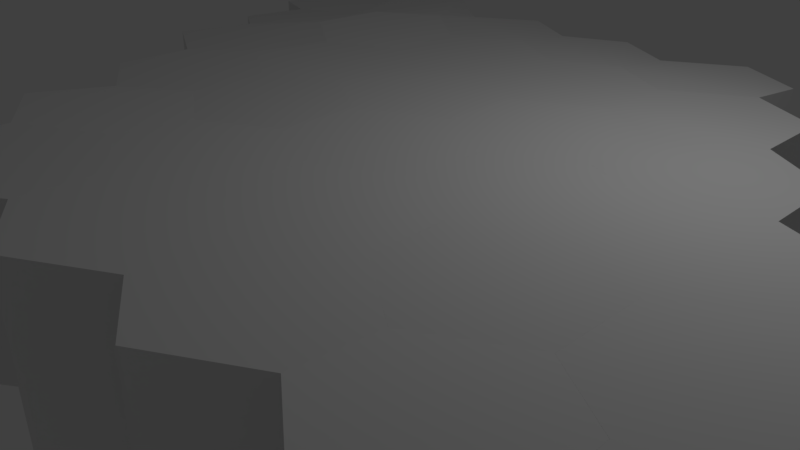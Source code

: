 # Source: hex30.blend  (saved by Blender 2.79.0; exported with 4.5.12 LTS)
import bpy
from mathutils import Matrix  # noqa: F401  (used for matrix-valued properties, if any)

bpy.ops.wm.read_factory_settings(use_empty=True)
scene = bpy.context.scene
scene.name = 'Scene'

# ---- collections
col_collection_1 = bpy.data.collections.new('Collection 1'); scene.collection.children.link(col_collection_1)

# ---- world
world_world = bpy.data.worlds.new('World'); scene.world = world_world
world_world.color = (0.05088, 0.05088, 0.05088)
world_world.use_sun_shadow = False
world_world.sun_shadow_jitter_overblur = 0.0
world_world.cycles.sampling_method = 'MANUAL'

# ---- cameras
cam_camera = bpy.data.cameras.new('Camera')
cam_camera.clip_end = 100.0
cam_camera.lens = 35.0
cam_camera.sensor_width = 32.0
cam_camera.sensor_height = 18.0
cam_camera.ortho_scale = 7.314
cam_camera.dof.focus_distance = 0.0
cam_camera.dof.aperture_fstop = 128.0

# ---- lights
light_lamp = bpy.data.lights.new('Lamp', 'POINT')
light_lamp.transmission_factor = 0.0
light_lamp.cutoff_distance = 30.0
light_lamp.energy = 100.0
light_lamp.shadow_buffer_clip_start = 1.001
light_lamp.shadow_soft_size = 0.1
light_lamp.shadow_maximum_resolution = 0.006
light_lamp.use_absolute_resolution = True

# ---- meshes
me_base3_025 = bpy.data.meshes.new('base3.025')
me_base3_025.from_pydata([(0.4764, 0.11, -1.595), (0.4764, 2.11, -1.595), (1.221, 2.085, -1.088), (1.221, 0.08469, -1.088), (1.257, 2.122, -0.1385), (1.257, 0.1221, -0.1385), (0.3424, 2.168, 0.489), (0.3424, 0.1681, 0.489), (-0.467, 2.111, -0.006334), (-0.467, 0.111, -0.006335), (-0.5026, 2.074, -0.9558), (-0.5026, 0.07359, -0.9558)], [], [(0, 1, 2, 3), (3, 2, 4, 5), (5, 4, 6, 7), (7, 6, 8, 9), (2, 1, 10, 8, 6, 4), (9, 8, 10, 11), (11, 10, 1, 0), (3, 5, 7, 9, 11, 0)])
me_base3_025.polygons.foreach_set('use_smooth', [True] * 8)
_k = set([(0, 1), (0, 3), (0, 11), (1, 2), (1, 10), (2, 3), (2, 4), (3, 5), (4, 5), (4, 6), (5, 7), (6, 7), (6, 8), (7, 9), (8, 9), (8, 10), (9, 11), (10, 11)])
me_base3_025.attributes.new('sharp_edge', 'BOOLEAN', 'EDGE').data.foreach_set('value', [ (min(e.vertices), max(e.vertices)) in _k for e in me_base3_025.edges])
me_base3_025.use_remesh_preserve_volume = False
me_base3_025.use_remesh_preserve_attributes = False
me_base3_025.use_mirror_vertex_groups = False
me_base3_025.update()
me_base3_025.normals_split_custom_set([tuple(v) for v in zip(*[iter([0.5626, 1.921e-09, -0.8268, 0.5626, 1.921e-09, -0.8268, 0.5626, 1.921e-09, -0.8268, 0.5626, 1.921e-09, -0.8268, 0.9993, 0.0, -0.03745, 0.9993, 0.0, -0.03745, 0.9993, 0.0, -0.03745, 0.9993, 0.0, -0.03745, 0.5659, 0.0, 0.8245, 0.5659, 0.0, 0.8245, 0.5659, 0.0, 0.8245, 0.5659, 0.0, 0.8245, -0.522, -3.234e-08, 0.853, -0.522, -3.234e-08, 0.853, -0.522, -3.234e-08, 0.853, -0.522, -3.234e-08, 0.853, -0.008873, 0.9995, -0.03176, -0.008873, 0.9995, -0.03176, -0.008873, 0.9995, -0.03176, -0.008873, 0.9995, -0.03176, -0.008873, 0.9995, -0.03176, -0.008873, 0.9995, -0.03176, -0.9993, 1.651e-10, 0.03745, -0.9993, 1.651e-10, 0.03745, -0.9993, 1.651e-10, 0.03745, -0.9993, 1.651e-10, 0.03745, -0.5464, -8.899e-12, -0.8375, -0.5464, -8.899e-12, -0.8375, -0.5464, -8.899e-12, -0.8375, -0.5464, -8.899e-12, -0.8375, 0.008874, -0.9995, 0.03176, 0.008874, -0.9995, 0.03176, 0.008874, -0.9995, 0.03176, 0.008874, -0.9995, 0.03176, 0.008874, -0.9995, 0.03176, 0.008874, -0.9995, 0.03176])] * 3)])
me_base3_024 = bpy.data.meshes.new('base3.024')
me_base3_024.from_pydata([(0.4537, 0.02897, -1.596), (0.4537, 2.029, -1.596), (1.221, 2.085, -1.088), (1.221, 0.08469, -1.088), (1.257, 2.122, -0.1385), (1.257, 0.1221, -0.1385), (0.2775, 2.086, 0.5003), (0.2775, 0.08571, 0.5003), (-0.4756, 2.055, 0.01947), (-0.4756, 0.05535, 0.01947), (-0.4605, 2.075, -0.9683), (-0.4605, 0.07496, -0.9683)], [], [(0, 1, 2, 3), (3, 2, 4, 5), (5, 4, 6, 7), (7, 6, 8, 9), (2, 1, 10, 8, 6, 4), (9, 8, 10, 11), (11, 10, 1, 0), (3, 5, 7, 9, 11, 0)])
me_base3_024.polygons.foreach_set('use_smooth', [True] * 8)
_k = set([(0, 1), (0, 3), (0, 11), (1, 2), (1, 10), (2, 3), (2, 4), (3, 5), (4, 5), (4, 6), (5, 7), (6, 7), (6, 8), (7, 9), (8, 9), (8, 10), (9, 11), (10, 11)])
me_base3_024.attributes.new('sharp_edge', 'BOOLEAN', 'EDGE').data.foreach_set('value', [ (min(e.vertices), max(e.vertices)) in _k for e in me_base3_024.edges])
me_base3_024.use_remesh_preserve_volume = False
me_base3_024.use_remesh_preserve_attributes = False
me_base3_024.use_mirror_vertex_groups = False
me_base3_024.update()
me_base3_024.normals_split_custom_set([tuple(v) for v in zip(*[iter([0.5518, 1.881e-09, -0.8339, 0.5518, 1.881e-09, -0.8339, 0.5518, 1.881e-09, -0.8339, 0.5518, 1.881e-09, -0.8339, 0.9993, -2.693e-08, -0.03745, 0.9993, -2.693e-08, -0.03745, 0.9993, -2.693e-08, -0.03745, 0.9993, -2.693e-08, -0.03745, 0.5464, -1.415e-08, 0.8375, 0.5464, -1.415e-08, 0.8375, 0.5464, -1.415e-08, 0.8375, 0.5464, -1.415e-08, 0.8375, -0.5381, 4.414e-08, 0.8429, -0.5381, 4.414e-08, 0.8429, -0.5381, 4.414e-08, 0.8429, -0.5381, 4.414e-08, 0.8429, -0.024, 0.9995, -0.02267, -0.024, 0.9995, -0.02267, -0.024, 0.9995, -0.02267, -0.024, 0.9995, -0.02267, -0.024, 0.9995, -0.02267, -0.024, 0.9995, -0.02267, -0.9999, 0.0, -0.01525, -0.9999, 0.0, -0.01525, -0.9999, 0.0, -0.01525, -0.9999, 0.0, -0.01525, -0.5659, 2.46e-08, -0.8245, -0.5659, 2.46e-08, -0.8245, -0.5659, 2.46e-08, -0.8245, -0.5659, 2.46e-08, -0.8245, 0.024, -0.9995, 0.02267, 0.024, -0.9995, 0.02267, 0.024, -0.9995, 0.02267, 0.024, -0.9995, 0.02267, 0.024, -0.9995, 0.02267, 0.024, -0.9995, 0.02267])] * 3)])
me_base3_023 = bpy.data.meshes.new('base3.023')
me_base3_023.from_pydata([(0.4678, 0.05433, -1.569), (0.4678, 2.054, -1.569), (1.221, 2.085, -1.088), (1.221, 0.08469, -1.088), (1.257, 2.122, -0.1385), (1.257, 0.1221, -0.1385), (0.3424, 2.168, 0.489), (0.3424, 0.1681, 0.489), (-0.5126, 2.106, -0.1048), (-0.5126, 0.106, -0.1048), (-0.4464, 2.1, -0.9414), (-0.4464, 0.1003, -0.9414)], [], [(0, 1, 2, 3), (3, 2, 4, 5), (5, 4, 6, 7), (7, 6, 8, 9), (2, 1, 10, 8, 6, 4), (9, 8, 10, 11), (11, 10, 1, 0), (3, 5, 7, 9, 11, 0)])
me_base3_023.polygons.foreach_set('use_smooth', [True] * 8)
_k = set([(0, 1), (0, 3), (0, 11), (1, 2), (1, 10), (2, 3), (2, 4), (3, 5), (4, 5), (4, 6), (5, 7), (6, 7), (6, 8), (7, 9), (8, 9), (8, 10), (9, 11), (10, 11)])
me_base3_023.attributes.new('sharp_edge', 'BOOLEAN', 'EDGE').data.foreach_set('value', [ (min(e.vertices), max(e.vertices)) in _k for e in me_base3_023.edges])
me_base3_023.use_remesh_preserve_volume = False
me_base3_023.use_remesh_preserve_attributes = False
me_base3_023.use_mirror_vertex_groups = False
me_base3_023.update()
me_base3_023.normals_split_custom_set([tuple(v) for v in zip(*[iter([0.5381, -4.809e-08, -0.8429, 0.5381, -4.809e-08, -0.8429, 0.5381, -4.809e-08, -0.8429, 0.5381, -4.809e-08, -0.8429, 0.9993, -2.693e-08, -0.03745, 0.9993, -2.693e-08, -0.03745, 0.9993, -2.693e-08, -0.03745, 0.9993, -2.693e-08, -0.03745, 0.5659, -2.688e-08, 0.8245, 0.5659, -2.688e-08, 0.8245, 0.5659, -2.688e-08, 0.8245, 0.5659, -2.688e-08, 0.8245, -0.5705, 6.636e-08, 0.8213, -0.5705, 6.636e-08, 0.8213, -0.5705, 6.636e-08, 0.8213, -0.5705, 6.636e-08, 0.8213, -0.002552, 0.9989, -0.04591, -0.002552, 0.9989, -0.04591, -0.002552, 0.9989, -0.04591, -0.002552, 0.9989, -0.04591, -0.002552, 0.9989, -0.04591, -0.002552, 0.9989, -0.04591, -0.9969, 3.81e-09, -0.07893, -0.9969, 3.81e-09, -0.07893, -0.9969, 3.81e-09, -0.07893, -0.9969, 3.81e-09, -0.07893, -0.5659, 4.906e-11, -0.8245, -0.5659, 4.906e-11, -0.8245, -0.5659, 4.906e-11, -0.8245, -0.5659, 4.906e-11, -0.8245, 0.002552, -0.9989, 0.04591, 0.002552, -0.9989, 0.04591, 0.002552, -0.9989, 0.04591, 0.002552, -0.9989, 0.04591, 0.002552, -0.9989, 0.04591, 0.002552, -0.9989, 0.04591])] * 3)])
me_base3_022 = bpy.data.meshes.new('base3.022')
me_base3_022.from_pydata([(0.4752, 0.1166, -1.541), (0.4752, 2.117, -1.541), (1.323, 2.116, -0.975), (1.323, 0.1164, -0.975), (1.257, 2.122, -0.1385), (1.257, 0.1221, -0.1385), (0.3424, 2.168, 0.489), (0.3424, 0.1681, 0.489), (-0.4034, 2.2, 0.03624), (-0.4034, 0.1999, 0.03624), (-0.439, 2.163, -0.9133), (-0.439, 0.1626, -0.9133)], [], [(0, 1, 2, 3), (3, 2, 4, 5), (5, 4, 6, 7), (7, 6, 8, 9), (2, 1, 10, 8, 6, 4), (9, 8, 10, 11), (11, 10, 1, 0), (3, 5, 7, 9, 11, 0)])
me_base3_022.polygons.foreach_set('use_smooth', [True] * 8)
_k = set([(0, 1), (0, 3), (0, 11), (1, 2), (1, 10), (2, 3), (2, 4), (3, 5), (4, 5), (4, 6), (5, 7), (6, 7), (6, 8), (7, 9), (8, 9), (8, 10), (9, 11), (10, 11)])
me_base3_022.attributes.new('sharp_edge', 'BOOLEAN', 'EDGE').data.foreach_set('value', [ (min(e.vertices), max(e.vertices)) in _k for e in me_base3_022.edges])
me_base3_022.use_remesh_preserve_volume = False
me_base3_022.use_remesh_preserve_attributes = False
me_base3_022.use_mirror_vertex_groups = False
me_base3_022.update()
me_base3_022.normals_split_custom_set([tuple(v) for v in zip(*[iter([0.5552, 4.813e-08, -0.8317, 0.5552, 4.813e-08, -0.8317, 0.5552, 4.813e-08, -0.8317, 0.5552, 4.813e-08, -0.8317, 0.9969, 3.868e-08, 0.07893, 0.9969, 3.868e-08, 0.07893, 0.9969, 3.868e-08, 0.07893, 0.9969, 3.868e-08, 0.07893, 0.5659, 8.063e-08, 0.8245, 0.5659, 8.063e-08, 0.8245, 0.5659, 8.063e-08, 0.8245, 0.5659, 8.063e-08, 0.8245, -0.519, 6.906e-08, 0.8548, -0.519, 6.906e-08, 0.8548, -0.519, 6.906e-08, 0.8548, -0.519, 6.906e-08, 0.8548, 0.0346, 0.9991, -0.02321, 0.0346, 0.9991, -0.02321, 0.0346, 0.9991, -0.02321, 0.0346, 0.9991, -0.02321, 0.0346, 0.9991, -0.02321, 0.0346, 0.9991, -0.02321, -0.9993, -3.827e-09, 0.03745, -0.9993, -3.827e-09, 0.03745, -0.9993, -3.827e-09, 0.03745, -0.9993, -3.827e-09, 0.03745, -0.5659, -7.269e-11, -0.8245, -0.5659, -7.269e-11, -0.8245, -0.5659, -7.269e-11, -0.8245, -0.5659, -7.269e-11, -0.8245, -0.0346, -0.9991, 0.02321, -0.0346, -0.9991, 0.02321, -0.0346, -0.9991, 0.02321, -0.0346, -0.9991, 0.02321, -0.0346, -0.9991, 0.02321, -0.0346, -0.9991, 0.02321])] * 3)])
me_base3_021 = bpy.data.meshes.new('base3.021')
me_base3_021.from_pydata([(0.3955, 0.117, -1.614), (0.3955, 2.117, -1.614), (1.262, 2.117, -1.114), (1.262, 0.117, -1.114), (1.253, 2.129, -0.2191), (1.253, 0.1286, -0.2191), (0.3424, 2.168, 0.489), (0.3424, 0.1681, 0.489), (-0.5237, 2.168, -0.01101), (-0.5237, 0.1681, -0.01101), (-0.5322, 2.164, -0.9558), (-0.5322, 0.1641, -0.9558)], [], [(0, 1, 2, 3), (3, 2, 4, 5), (5, 4, 6, 7), (7, 6, 8, 9), (2, 1, 10, 8, 6, 4), (9, 8, 10, 11), (11, 10, 1, 0), (3, 5, 7, 9, 11, 0)])
me_base3_021.polygons.foreach_set('use_smooth', [True] * 8)
_k = set([(0, 1), (0, 3), (0, 11), (1, 2), (1, 10), (2, 3), (2, 4), (3, 5), (4, 5), (4, 6), (5, 7), (6, 7), (6, 8), (7, 9), (8, 9), (8, 10), (9, 11), (10, 11)])
me_base3_021.attributes.new('sharp_edge', 'BOOLEAN', 'EDGE').data.foreach_set('value', [ (min(e.vertices), max(e.vertices)) in _k for e in me_base3_021.edges])
me_base3_021.use_remesh_preserve_volume = False
me_base3_021.use_remesh_preserve_attributes = False
me_base3_021.use_mirror_vertex_groups = False
me_base3_021.update()
me_base3_021.normals_split_custom_set([tuple(v) for v in zip(*[iter([0.5, -4.539e-08, -0.866, 0.5, -4.539e-08, -0.866, 0.5, -4.539e-08, -0.866, 0.5, -4.539e-08, -0.866, 1.0, -2.966e-08, 0.009638, 1.0, -2.966e-08, 0.009638, 1.0, -2.966e-08, 0.009638, 1.0, -2.966e-08, 0.009638, 0.6139, 5.167e-08, 0.7894, 0.6139, 5.167e-08, 0.7894, 0.6139, 5.167e-08, 0.7894, 0.6139, 5.167e-08, 0.7894, -0.5, 1.709e-08, 0.866, -0.5, 1.709e-08, 0.866, -0.5, 1.709e-08, 0.866, -0.5, 1.709e-08, 0.866, 0.02229, 0.9996, -0.01909, 0.02229, 0.9996, -0.01909, 0.02229, 0.9996, -0.01909, 0.02229, 0.9996, -0.01909, 0.02229, 0.9996, -0.01909, 0.02229, 0.9996, -0.01909, -1.0, -1.476e-08, 0.009, -1.0, -1.476e-08, 0.009, -1.0, -1.476e-08, 0.009, -1.0, -1.476e-08, 0.009, -0.5789, -3.709e-08, -0.8154, -0.5789, -3.709e-08, -0.8154, -0.5789, -3.709e-08, -0.8154, -0.5789, -3.709e-08, -0.8154, -0.02229, -0.9996, 0.01909, -0.02229, -0.9996, 0.01909, -0.02229, -0.9996, 0.01909, -0.02229, -0.9996, 0.01909, -0.02229, -0.9996, 0.01909, -0.02229, -0.9996, 0.01909])] * 3)])
me_base3_020 = bpy.data.meshes.new('base3.020')
me_base3_020.from_pydata([(0.3847, 0.1222, -1.579), (0.3847, 2.122, -1.579), (1.272, 2.142, -1.126), (1.272, 0.1417, -1.126), (1.257, 2.122, -0.1385), (1.257, 0.1221, -0.1385), (0.3424, 2.168, 0.489), (0.3424, 0.1681, 0.489), (-0.5052, 2.168, -0.07675), (-0.5052, 0.1682, -0.07675), (-0.5295, 2.168, -0.9518), (-0.5295, 0.1682, -0.9518)], [], [(0, 1, 2, 3), (3, 2, 4, 5), (5, 4, 6, 7), (7, 6, 8, 9), (2, 1, 10, 8, 6, 4), (9, 8, 10, 11), (11, 10, 1, 0), (3, 5, 7, 9, 11, 0)])
me_base3_020.polygons.foreach_set('use_smooth', [True] * 8)
_k = set([(0, 1), (0, 3), (0, 11), (1, 2), (1, 10), (2, 3), (2, 4), (3, 5), (4, 5), (4, 6), (5, 7), (6, 7), (6, 8), (7, 9), (8, 9), (8, 10), (9, 11), (10, 11)])
me_base3_020.attributes.new('sharp_edge', 'BOOLEAN', 'EDGE').data.foreach_set('value', [ (min(e.vertices), max(e.vertices)) in _k for e in me_base3_020.edges])
me_base3_020.use_remesh_preserve_volume = False
me_base3_020.use_remesh_preserve_attributes = False
me_base3_020.use_mirror_vertex_groups = False
me_base3_020.update()
me_base3_020.normals_split_custom_set([tuple(v) for v in zip(*[iter([0.4549, -1.496e-08, -0.8905, 0.4549, -1.496e-08, -0.8905, 0.4549, -1.496e-08, -0.8905, 0.4549, -1.496e-08, -0.8905, 0.9999, 3.475e-09, 0.01525, 0.9999, 3.475e-09, 0.01525, 0.9999, 3.475e-09, 0.01525, 0.9999, 3.475e-09, 0.01525, 0.5659, -3.874e-09, 0.8245, 0.5659, -3.874e-09, 0.8245, 0.5659, -3.874e-09, 0.8245, 0.5659, -3.874e-09, 0.8245, -0.5552, -6.438e-08, 0.8317, -0.5552, -6.438e-08, 0.8317, -0.5552, -6.438e-08, 0.8317, -0.5552, -6.438e-08, 0.8317, 0.01959, 0.9997, -0.01178, 0.01959, 0.9997, -0.01178, 0.01959, 0.9997, -0.01178, 0.01959, 0.9997, -0.01178, 0.01959, 0.9997, -0.01178, 0.01959, 0.9997, -0.01178, -0.9996, 1.702e-08, 0.02775, -0.9996, 1.702e-08, 0.02775, -0.9996, 1.702e-08, 0.02775, -0.9996, 1.702e-08, 0.02775, -0.5659, -2.572e-08, -0.8245, -0.5659, -2.572e-08, -0.8245, -0.5659, -2.572e-08, -0.8245, -0.5659, -2.572e-08, -0.8245, -0.01959, -0.9997, 0.01178, -0.01959, -0.9997, 0.01178, -0.01959, -0.9997, 0.01178, -0.01959, -0.9997, 0.01178, -0.01959, -0.9997, 0.01178, -0.01959, -0.9997, 0.01178])] * 3)])
me_base3_019 = bpy.data.meshes.new('base3.019')
me_base3_019.from_pydata([(0.3905, 0.1221, -1.638), (0.3905, 2.122, -1.638), (1.257, 2.122, -1.138), (1.257, 0.1221, -1.138), (1.271, 2.232, -0.1546), (1.271, 0.232, -0.1546), (0.4193, 2.241, 0.4167), (0.4193, 0.2407, 0.4167), (-0.4652, 2.282, -0.2534), (-0.4652, 0.282, -0.2534), (-0.4608, 2.131, -1.067), (-0.4608, 0.1307, -1.067)], [], [(0, 1, 2, 3), (3, 2, 4, 5), (5, 4, 6, 7), (7, 6, 8, 9), (2, 1, 10, 8, 6, 4), (9, 8, 10, 11), (11, 10, 1, 0), (3, 5, 7, 9, 11, 0)])
me_base3_019.polygons.foreach_set('use_smooth', [True] * 8)
_k = set([(0, 1), (0, 3), (0, 11), (1, 2), (1, 10), (2, 3), (2, 4), (3, 5), (4, 5), (4, 6), (5, 7), (6, 7), (6, 8), (7, 9), (8, 9), (8, 10), (9, 11), (10, 11)])
me_base3_019.attributes.new('sharp_edge', 'BOOLEAN', 'EDGE').data.foreach_set('value', [ (min(e.vertices), max(e.vertices)) in _k for e in me_base3_019.edges])
me_base3_019.use_remesh_preserve_volume = False
me_base3_019.use_remesh_preserve_attributes = False
me_base3_019.use_mirror_vertex_groups = False
me_base3_019.update()
me_base3_019.normals_split_custom_set([tuple(v) for v in zip(*[iter([0.5, -9.058e-08, -0.866, 0.5, -9.058e-08, -0.866, 0.5, -9.058e-08, -0.866, 0.5, -9.058e-08, -0.866, 0.9999, 6.342e-08, -0.01432, 0.9999, 6.342e-08, -0.01432, 0.9999, 6.342e-08, -0.01432, 0.9999, 6.342e-08, -0.01432, 0.5572, 3.985e-08, 0.8304, 0.5572, 3.985e-08, 0.8304, 0.5572, 3.985e-08, 0.8304, 0.5572, 3.985e-08, 0.8304, -0.6038, 3.553e-08, 0.7971, -0.6038, 3.553e-08, 0.7971, -0.6038, 3.553e-08, 0.7971, -0.6038, 3.553e-08, 0.7971, 0.01757, 0.9963, -0.08425, 0.01757, 0.9963, -0.08425, 0.01757, 0.9963, -0.08425, 0.01757, 0.9963, -0.08425, 0.01757, 0.9963, -0.08425, 0.01757, 0.9963, -0.08425, -1.0, 9.705e-09, -0.00535, -1.0, 9.705e-09, -0.00535, -1.0, 9.705e-09, -0.00535, -1.0, 9.705e-09, -0.00535, -0.5572, -7.449e-08, -0.8304, -0.5572, -7.449e-08, -0.8304, -0.5572, -7.449e-08, -0.8304, -0.5572, -7.449e-08, -0.8304, -0.01757, -0.9963, 0.08425, -0.01757, -0.9963, 0.08425, -0.01757, -0.9963, 0.08425, -0.01757, -0.9963, 0.08425, -0.01757, -0.9963, 0.08425, -0.01757, -0.9963, 0.08425])] * 3)])
me_base3_018 = bpy.data.meshes.new('base3.018')
me_base3_018.from_pydata([(0.3905, 0.1221, -1.638), (0.3905, 2.122, -1.638), (1.275, 2.081, -0.9684), (1.275, 0.08073, -0.9684), (1.271, 2.232, -0.1546), (1.271, 0.232, -0.1546), (0.4193, 2.241, 0.4167), (0.4193, 0.2407, 0.4167), (-0.4937, 2.009, 0.002621), (-0.4937, 0.008534, 0.002621), (-0.4608, 2.131, -1.067), (-0.4608, 0.1307, -1.067)], [], [(0, 1, 2, 3), (3, 2, 4, 5), (5, 4, 6, 7), (7, 6, 8, 9), (2, 1, 10, 8, 6, 4), (9, 8, 10, 11), (11, 10, 1, 0), (3, 5, 7, 9, 11, 0)])
me_base3_018.polygons.foreach_set('use_smooth', [True] * 8)
_k = set([(0, 1), (0, 3), (0, 11), (1, 2), (1, 10), (2, 3), (2, 4), (3, 5), (4, 5), (4, 6), (5, 7), (6, 7), (6, 8), (7, 9), (8, 9), (8, 10), (9, 11), (10, 11)])
me_base3_018.attributes.new('sharp_edge', 'BOOLEAN', 'EDGE').data.foreach_set('value', [ (min(e.vertices), max(e.vertices)) in _k for e in me_base3_018.edges])
me_base3_018.use_remesh_preserve_volume = False
me_base3_018.use_remesh_preserve_attributes = False
me_base3_018.use_mirror_vertex_groups = False
me_base3_018.update()
me_base3_018.normals_split_custom_set([tuple(v) for v in zip(*[iter([0.6038, -7.117e-08, -0.7971, 0.6038, -7.117e-08, -0.7971, 0.6038, -7.117e-08, -0.7971, 0.6038, -7.117e-08, -0.7971, 1.0, 7.668e-08, 0.00535, 1.0, 7.668e-08, 0.00535, 1.0, 7.668e-08, 0.00535, 1.0, 7.668e-08, 0.00535, 0.5572, 3.985e-08, 0.8304, 0.5572, 3.985e-08, 0.8304, 0.5572, 3.985e-08, 0.8304, 0.5572, 3.985e-08, 0.8304, -0.413, 4.008e-08, 0.9107, -0.413, 4.008e-08, 0.9107, -0.413, 4.008e-08, 0.9107, -0.413, 4.008e-08, 0.9107, -0.05021, 0.9978, -0.04416, -0.05021, 0.9978, -0.04416, -0.05021, 0.9978, -0.04416, -0.05021, 0.9978, -0.04416, -0.05021, 0.9978, -0.04416, -0.05021, 0.9978, -0.04416, -0.9995, 2.181e-09, -0.03073, -0.9995, 2.181e-09, -0.03073, -0.9995, 2.181e-09, -0.03073, -0.9995, 2.181e-09, -0.03073, -0.5572, 2.362e-08, -0.8304, -0.5572, 2.362e-08, -0.8304, -0.5572, 2.362e-08, -0.8304, -0.5572, 2.362e-08, -0.8304, 0.05021, -0.9978, 0.04416, 0.05021, -0.9978, 0.04416, 0.05021, -0.9978, 0.04416, 0.05021, -0.9978, 0.04416, 0.05021, -0.9978, 0.04416, 0.05021, -0.9978, 0.04416])] * 3)])
me_base3_017 = bpy.data.meshes.new('base3.017')
me_base3_017.from_pydata([(0.3905, 0.1221, -1.638), (0.3905, 2.122, -1.638), (1.304, 2.354, -1.224), (1.304, 0.3542, -1.224), (1.271, 2.232, -0.1546), (1.271, 0.232, -0.1546), (0.4193, 2.241, 0.4167), (0.4193, 0.2407, 0.4167), (-0.5237, 2.168, -0.01101), (-0.5237, 0.1681, -0.01101), (-0.4608, 2.131, -1.067), (-0.4608, 0.1307, -1.067)], [], [(0, 1, 2, 3), (3, 2, 4, 5), (5, 4, 6, 7), (7, 6, 8, 9), (2, 1, 10, 8, 6, 4), (9, 8, 10, 11), (11, 10, 1, 0), (3, 5, 7, 9, 11, 0)])
me_base3_017.polygons.foreach_set('use_smooth', [True] * 8)
_k = set([(0, 1), (0, 3), (0, 11), (1, 2), (1, 10), (2, 3), (2, 4), (3, 5), (4, 5), (4, 6), (5, 7), (6, 7), (6, 8), (7, 9), (8, 9), (8, 10), (9, 11), (10, 11)])
me_base3_017.attributes.new('sharp_edge', 'BOOLEAN', 'EDGE').data.foreach_set('value', [ (min(e.vertices), max(e.vertices)) in _k for e in me_base3_017.edges])
me_base3_017.use_remesh_preserve_volume = False
me_base3_017.use_remesh_preserve_attributes = False
me_base3_017.use_mirror_vertex_groups = False
me_base3_017.update()
me_base3_017.normals_split_custom_set([tuple(v) for v in zip(*[iter([0.413, 3.291e-08, -0.9107, 0.413, 3.291e-08, -0.9107, 0.413, 3.291e-08, -0.9107, 0.413, 3.291e-08, -0.9107, 0.9995, 2.618e-09, 0.03073, 0.9995, 2.618e-09, 0.03073, 0.9995, 2.618e-09, 0.03073, 0.9995, 2.618e-09, 0.03073, 0.5572, 3.985e-08, 0.8304, 0.5572, 3.985e-08, 0.8304, 0.5572, 3.985e-08, 0.8304, 0.5572, 3.985e-08, 0.8304, -0.4131, 1.889e-08, 0.9107, -0.4131, 1.889e-08, 0.9107, -0.4131, 1.889e-08, 0.9107, -0.4131, 1.889e-08, 0.9107, -0.08258, 0.9963, -0.02485, -0.08258, 0.9963, -0.02485, -0.08258, 0.9963, -0.02485, -0.08258, 0.9963, -0.02485, -0.08258, 0.9963, -0.02485, -0.08258, 0.9963, -0.02485, -0.9982, 0.0, -0.05939, -0.9982, 0.0, -0.05939, -0.9982, 0.0, -0.05939, -0.9982, 0.0, -0.05939, -0.5572, 0.0, -0.8304, -0.5572, 0.0, -0.8304, -0.5572, 0.0, -0.8304, -0.5572, 0.0, -0.8304, 0.08258, -0.9963, 0.02485, 0.08258, -0.9963, 0.02485, 0.08258, -0.9963, 0.02485, 0.08258, -0.9963, 0.02485, 0.08258, -0.9963, 0.02485, 0.08258, -0.9963, 0.02485])] * 3)])
me_base3_016 = bpy.data.meshes.new('base3.016')
me_base3_016.from_pydata([(0.3905, 0.1221, -1.638), (0.3905, 2.122, -1.638), (1.257, 2.122, -1.138), (1.257, 0.1221, -1.138), (1.271, 2.232, -0.1546), (1.271, 0.232, -0.1546), (0.4312, 2.25, 0.3082), (0.4312, 0.2501, 0.3082), (-0.4348, 2.25, -0.1918), (-0.4348, 0.2501, -0.1918), (-0.4489, 2.14, -1.176), (-0.4489, 0.1401, -1.176)], [], [(0, 1, 2, 3), (3, 2, 4, 5), (5, 4, 6, 7), (7, 6, 8, 9), (2, 1, 10, 8, 6, 4), (9, 8, 10, 11), (11, 10, 1, 0), (3, 5, 7, 9, 11, 0)])
me_base3_016.polygons.foreach_set('use_smooth', [True] * 8)
_k = set([(0, 1), (0, 3), (0, 11), (1, 2), (1, 10), (2, 3), (2, 4), (3, 5), (4, 5), (4, 6), (5, 7), (6, 7), (6, 8), (7, 9), (8, 9), (8, 10), (9, 11), (10, 11)])
me_base3_016.attributes.new('sharp_edge', 'BOOLEAN', 'EDGE').data.foreach_set('value', [ (min(e.vertices), max(e.vertices)) in _k for e in me_base3_016.edges])
me_base3_016.use_remesh_preserve_volume = False
me_base3_016.use_remesh_preserve_attributes = False
me_base3_016.use_mirror_vertex_groups = False
me_base3_016.update()
me_base3_016.normals_split_custom_set([tuple(v) for v in zip(*[iter([0.5, -7.568e-08, -0.866, 0.5, -7.568e-08, -0.866, 0.5, -7.568e-08, -0.866, 0.5, -7.568e-08, -0.866, 0.9999, 2.848e-09, -0.01432, 0.9999, 2.848e-09, -0.01432, 0.9999, 2.848e-09, -0.01432, 0.9999, 2.848e-09, -0.01432, 0.4828, 4.207e-08, 0.8757, 0.4828, 4.207e-08, 0.8757, 0.4828, 4.207e-08, 0.8757, 0.4828, 4.207e-08, 0.8757, -0.5, 3.87e-08, 0.866, -0.5, 3.87e-08, 0.866, -0.5, 3.87e-08, 0.866, -0.5, 3.87e-08, 0.866, 0.01231, 0.9966, -0.08116, 0.01231, 0.9966, -0.08116, 0.01231, 0.9966, -0.08116, 0.01231, 0.9966, -0.08116, 0.01231, 0.9966, -0.08116, 0.01231, 0.9966, -0.08116, -0.9999, 5.855e-09, 0.01432, -0.9999, 5.855e-09, 0.01432, -0.9999, 5.855e-09, 0.01432, -0.9999, 5.855e-09, 0.01432, -0.4828, -7.821e-08, -0.8757, -0.4828, -7.821e-08, -0.8757, -0.4828, -7.821e-08, -0.8757, -0.4828, -7.821e-08, -0.8757, -0.01231, -0.9966, 0.08116, -0.01231, -0.9966, 0.08116, -0.01231, -0.9966, 0.08116, -0.01231, -0.9966, 0.08116, -0.01231, -0.9966, 0.08116, -0.01231, -0.9966, 0.08116])] * 3)])
me_base3_015 = bpy.data.meshes.new('base3.015')
me_base3_015.from_pydata([(0.3905, 0.1221, -1.638), (0.3905, 2.122, -1.638), (1.257, 2.122, -1.138), (1.257, 0.1221, -1.138), (1.271, 2.232, -0.1546), (1.271, 0.232, -0.1546), (0.3355, 2.259, 0.5197), (0.3355, 0.2585, 0.5197), (-0.5305, 2.259, 0.01975), (-0.5305, 0.2585, 0.01975), (-0.5446, 2.149, -0.9641), (-0.5446, 0.1486, -0.9641)], [], [(0, 1, 2, 3), (3, 2, 4, 5), (5, 4, 6, 7), (7, 6, 8, 9), (2, 1, 10, 8, 6, 4), (9, 8, 10, 11), (11, 10, 1, 0), (3, 5, 7, 9, 11, 0)])
me_base3_015.polygons.foreach_set('use_smooth', [True] * 8)
_k = set([(0, 1), (0, 3), (0, 11), (1, 2), (1, 10), (2, 3), (2, 4), (3, 5), (4, 5), (4, 6), (5, 7), (6, 7), (6, 8), (7, 9), (8, 9), (8, 10), (9, 11), (10, 11)])
me_base3_015.attributes.new('sharp_edge', 'BOOLEAN', 'EDGE').data.foreach_set('value', [ (min(e.vertices), max(e.vertices)) in _k for e in me_base3_015.edges])
me_base3_015.use_remesh_preserve_volume = False
me_base3_015.use_remesh_preserve_attributes = False
me_base3_015.use_mirror_vertex_groups = False
me_base3_015.update()
me_base3_015.normals_split_custom_set([tuple(v) for v in zip(*[iter([0.5, 0.0, -0.866, 0.5, 0.0, -0.866, 0.5, 0.0, -0.866, 0.5, 0.0, -0.866, 0.9999, 6.342e-08, -0.01432, 0.9999, 6.342e-08, -0.01432, 0.9999, 6.342e-08, -0.01432, 0.9999, 6.342e-08, -0.01432, 0.5849, 3.435e-08, 0.8111, 0.5849, 3.435e-08, 0.8111, 0.5849, 3.435e-08, 0.8111, 0.5849, 3.435e-08, 0.8111, -0.5, 4.371e-08, 0.866, -0.5, 4.371e-08, 0.866, -0.5, 4.371e-08, 0.866, -0.5, 4.371e-08, 0.866, 0.0071, 0.9969, -0.07809, 0.0071, 0.9969, -0.07809, 0.0071, 0.9969, -0.07809, 0.0071, 0.9969, -0.07809, 0.0071, 0.9969, -0.07809, 0.0071, 0.9969, -0.07809, -0.9999, 2.19e-08, 0.01432, -0.9999, 2.19e-08, 0.01432, -0.9999, 2.19e-08, 0.01432, -0.9999, 2.19e-08, 0.01432, -0.5849, -6.139e-08, -0.8111, -0.5849, -6.139e-08, -0.8111, -0.5849, -6.139e-08, -0.8111, -0.5849, -6.139e-08, -0.8111, -0.0071, -0.9969, 0.07809, -0.0071, -0.9969, 0.07809, -0.0071, -0.9969, 0.07809, -0.0071, -0.9969, 0.07809, -0.0071, -0.9969, 0.07809, -0.0071, -0.9969, 0.07809])] * 3)])
me_base3_014 = bpy.data.meshes.new('base3.014')
me_base3_014.from_pydata([(0.3905, 0.1221, -1.638), (0.3905, 2.122, -1.638), (1.257, 2.122, -1.138), (1.257, 0.1221, -1.138), (1.257, 2.122, -0.1385), (1.257, 0.1221, -0.1385), (0.2379, 2.097, 0.4711), (0.2379, 0.09726, 0.4711), (-0.5446, 2.149, 0.03588), (-0.5446, 0.1486, 0.03588), (-0.5446, 2.149, -0.9641), (-0.5446, 0.1486, -0.9641)], [], [(0, 1, 2, 3), (3, 2, 4, 5), (5, 4, 6, 7), (7, 6, 8, 9), (2, 1, 10, 8, 6, 4), (9, 8, 10, 11), (11, 10, 1, 0), (3, 5, 7, 9, 11, 0)])
me_base3_014.polygons.foreach_set('use_smooth', [True] * 8)
_k = set([(0, 1), (0, 3), (0, 11), (1, 2), (1, 10), (2, 3), (2, 4), (3, 5), (4, 5), (4, 6), (5, 7), (6, 7), (6, 8), (7, 9), (8, 9), (8, 10), (9, 11), (10, 11)])
me_base3_014.attributes.new('sharp_edge', 'BOOLEAN', 'EDGE').data.foreach_set('value', [ (min(e.vertices), max(e.vertices)) in _k for e in me_base3_014.edges])
me_base3_014.use_remesh_preserve_volume = False
me_base3_014.use_remesh_preserve_attributes = False
me_base3_014.use_mirror_vertex_groups = False
me_base3_014.update()
me_base3_014.normals_split_custom_set([tuple(v) for v in zip(*[iter([0.5, -1.49e-08, -0.866, 0.5, -1.49e-08, -0.866, 0.5, -1.49e-08, -0.866, 0.5, -1.49e-08, -0.866, 1.0, 3.432e-09, 1.192e-07, 1.0, 3.432e-09, 1.192e-07, 1.0, 3.432e-09, 1.192e-07, 1.0, 3.432e-09, 1.192e-07, 0.5135, 1.554e-08, 0.8581, 0.5135, 1.554e-08, 0.8581, 0.5135, 1.554e-08, 0.8581, 0.5135, 1.554e-08, 0.8581, -0.4861, 1.357e-08, 0.8739, -0.4861, 1.357e-08, 0.8739, -0.4861, 1.357e-08, 0.8739, -0.4861, 1.357e-08, 0.8739, 0.01555, 0.9998, 0.008742, 0.01555, 0.9998, 0.008742, 0.01555, 0.9998, 0.008742, 0.01555, 0.9998, 0.008742, 0.01555, 0.9998, 0.008742, 0.01555, 0.9998, 0.008742, -1.0, 2.657e-09, 0.0, -1.0, 2.657e-09, 0.0, -1.0, 2.657e-09, 0.0, -1.0, 2.657e-09, 0.0, -0.5849, -4.766e-08, -0.8111, -0.5849, -4.766e-08, -0.8111, -0.5849, -4.766e-08, -0.8111, -0.5849, -4.766e-08, -0.8111, -0.01555, -0.9998, -0.008742, -0.01555, -0.9998, -0.008742, -0.01555, -0.9998, -0.008742, -0.01555, -0.9998, -0.008742, -0.01555, -0.9998, -0.008742, -0.01555, -0.9998, -0.008742])] * 3)])
me_base3_013 = bpy.data.meshes.new('base3.013')
me_base3_013.from_pydata([(0.474, 0.1734, -1.574), (0.474, 2.173, -1.574), (1.257, 2.122, -1.138), (1.257, 0.1221, -1.138), (1.257, 2.122, -0.1385), (1.257, 0.1221, -0.1385), (0.3128, 2.16, 0.4312), (0.3128, 0.1602, 0.4312), (-0.5446, 2.149, 0.03588), (-0.5446, 0.1486, 0.03588), (-0.5446, 2.149, -0.9641), (-0.5446, 0.1486, -0.9641)], [], [(0, 1, 2, 3), (3, 2, 4, 5), (5, 4, 6, 7), (7, 6, 8, 9), (2, 1, 10, 8, 6, 4), (9, 8, 10, 11), (11, 10, 1, 0), (3, 5, 7, 9, 11, 0)])
me_base3_013.polygons.foreach_set('use_smooth', [True] * 8)
_k = set([(0, 1), (0, 3), (0, 11), (1, 2), (1, 10), (2, 3), (2, 4), (3, 5), (4, 5), (4, 6), (5, 7), (6, 7), (6, 8), (7, 9), (8, 9), (8, 10), (9, 11), (10, 11)])
me_base3_013.attributes.new('sharp_edge', 'BOOLEAN', 'EDGE').data.foreach_set('value', [ (min(e.vertices), max(e.vertices)) in _k for e in me_base3_013.edges])
me_base3_013.use_remesh_preserve_volume = False
me_base3_013.use_remesh_preserve_attributes = False
me_base3_013.use_mirror_vertex_groups = False
me_base3_013.update()
me_base3_013.normals_split_custom_set([tuple(v) for v in zip(*[iter([0.4861, -1.664e-08, -0.8739, 0.4861, -1.664e-08, -0.8739, 0.4861, -1.664e-08, -0.8739, 0.4861, -1.664e-08, -0.8739, 1.0, 0.0, 1.192e-07, 1.0, 0.0, 1.192e-07, 1.0, 0.0, 1.192e-07, 1.0, 0.0, 1.192e-07, 0.5168, 0.0, 0.8561, 0.5168, 0.0, 0.8561, 0.5168, 0.0, 0.8561, 0.5168, 0.0, 0.8561, -0.4187, 0.0, 0.9081, -0.4187, 0.0, 0.9081, -0.4187, 0.0, 0.9081, -0.4187, 0.0, 0.9081, 0.01521, 0.9999, 0.005194, 0.01521, 0.9999, 0.005194, 0.01521, 0.9999, 0.005194, 0.01521, 0.9999, 0.005194, 0.01521, 0.9999, 0.005194, 0.01521, 0.9999, 0.005194, -1.0, -1.623e-08, 0.0, -1.0, -1.623e-08, 0.0, -1.0, -1.623e-08, 0.0, -1.0, -1.623e-08, 0.0, -0.5135, -1.36e-08, -0.8581, -0.5135, -1.36e-08, -0.8581, -0.5135, -1.36e-08, -0.8581, -0.5135, -1.36e-08, -0.8581, -0.01521, -0.9999, -0.005194, -0.01521, -0.9999, -0.005194, -0.01521, -0.9999, -0.005194, -0.01521, -0.9999, -0.005194, -0.01521, -0.9999, -0.005194, -0.01521, -0.9999, -0.005194])] * 3)])
me_base3_012 = bpy.data.meshes.new('base3.012')
me_base3_012.from_pydata([(0.3992, 0.1104, -1.534), (0.3992, 2.11, -1.534), (1.257, 2.122, -1.138), (1.257, 0.1221, -1.138), (1.257, 2.122, -0.1385), (1.257, 0.1221, -0.1385), (0.3424, 2.168, 0.489), (0.3424, 0.1681, 0.489), (-0.5446, 2.149, 0.03588), (-0.5446, 0.1486, 0.03588), (-0.5446, 2.149, -0.9641), (-0.5446, 0.1486, -0.9641)], [], [(0, 1, 2, 3), (3, 2, 4, 5), (5, 4, 6, 7), (7, 6, 8, 9), (2, 1, 10, 8, 6, 4), (9, 8, 10, 11), (11, 10, 1, 0), (3, 5, 7, 9, 11, 0)])
me_base3_012.polygons.foreach_set('use_smooth', [True] * 8)
_k = set([(0, 1), (0, 3), (0, 11), (1, 2), (1, 10), (2, 3), (2, 4), (3, 5), (4, 5), (4, 6), (5, 7), (6, 7), (6, 8), (7, 9), (8, 9), (8, 10), (9, 11), (10, 11)])
me_base3_012.attributes.new('sharp_edge', 'BOOLEAN', 'EDGE').data.foreach_set('value', [ (min(e.vertices), max(e.vertices)) in _k for e in me_base3_012.edges])
me_base3_012.use_remesh_preserve_volume = False
me_base3_012.use_remesh_preserve_attributes = False
me_base3_012.use_mirror_vertex_groups = False
me_base3_012.update()
me_base3_012.normals_split_custom_set([tuple(v) for v in zip(*[iter([0.4187, 0.0, -0.9081, 0.4187, 0.0, -0.9081, 0.4187, 0.0, -0.9081, 0.4187, 0.0, -0.9081, 1.0, 3.402e-08, -1.192e-07, 1.0, 3.402e-08, -1.192e-07, 1.0, 3.402e-08, -1.192e-07, 1.0, 3.402e-08, -1.192e-07, 0.5659, -2.228e-08, 0.8245, 0.5659, -2.228e-08, 0.8245, 0.5659, -2.228e-08, 0.8245, 0.5659, -2.228e-08, 0.8245, -0.4549, 1.22e-08, 0.8905, -0.4549, 1.22e-08, 0.8905, -0.4549, 1.22e-08, 0.8905, -0.4549, 1.22e-08, 0.8905, 0.01288, 0.9997, -0.01883, 0.01288, 0.9997, -0.01883, 0.01288, 0.9997, -0.01883, 0.01288, 0.9997, -0.01883, 0.01288, 0.9997, -0.01883, 0.01288, 0.9997, -0.01883, -1.0, 0.0, 0.0, -1.0, 0.0, 0.0, -1.0, 0.0, 0.0, -1.0, 0.0, 0.0, -0.5168, 0.0, -0.8561, -0.5168, 0.0, -0.8561, -0.5168, 0.0, -0.8561, -0.5168, 0.0, -0.8561, -0.01288, -0.9997, 0.01883, -0.01288, -0.9997, 0.01883, -0.01288, -0.9997, 0.01883, -0.01288, -0.9997, 0.01883, -0.01288, -0.9997, 0.01883, -0.01288, -0.9997, 0.01883])] * 3)])
me_base3_011 = bpy.data.meshes.new('base3.011')
me_base3_011.from_pydata([(0.3992, 0.1104, -1.534), (0.3992, 2.11, -1.534), (1.257, 2.122, -1.138), (1.257, 0.1221, -1.138), (1.257, 2.122, -0.1385), (1.257, 0.1221, -0.1385), (0.3424, 2.168, 0.489), (0.3424, 0.1681, 0.489), (-0.4907, 2.156, -0.03126), (-0.4907, 0.1564, -0.03126), (-0.515, 2.156, -0.9064), (-0.515, 0.1564, -0.9064)], [], [(0, 1, 2, 3), (3, 2, 4, 5), (5, 4, 6, 7), (7, 6, 8, 9), (2, 1, 10, 8, 6, 4), (9, 8, 10, 11), (11, 10, 1, 0), (3, 5, 7, 9, 11, 0)])
me_base3_011.polygons.foreach_set('use_smooth', [True] * 8)
_k = set([(0, 1), (0, 3), (0, 11), (1, 2), (1, 10), (2, 3), (2, 4), (3, 5), (4, 5), (4, 6), (5, 7), (6, 7), (6, 8), (7, 9), (8, 9), (8, 10), (9, 11), (10, 11)])
me_base3_011.attributes.new('sharp_edge', 'BOOLEAN', 'EDGE').data.foreach_set('value', [ (min(e.vertices), max(e.vertices)) in _k for e in me_base3_011.edges])
me_base3_011.use_remesh_preserve_volume = False
me_base3_011.use_remesh_preserve_attributes = False
me_base3_011.use_mirror_vertex_groups = False
me_base3_011.update()
me_base3_011.normals_split_custom_set([tuple(v) for v in zip(*[iter([0.4187, 0.0, -0.9081, 0.4187, 0.0, -0.9081, 0.4187, 0.0, -0.9081, 0.4187, 0.0, -0.9081, 1.0, 3.432e-09, 0.0, 1.0, 3.432e-09, 0.0, 1.0, 3.432e-09, 0.0, 1.0, 3.432e-09, 0.0, 0.5659, 4.601e-09, 0.8245, 0.5659, 4.601e-09, 0.8245, 0.5659, 4.601e-09, 0.8245, 0.5659, 4.601e-09, 0.8245, -0.5297, 1.096e-08, 0.8482, -0.5297, 1.096e-08, 0.8482, -0.5297, 1.096e-08, 0.8482, -0.5297, 1.096e-08, 0.8482, 0.01766, 0.9997, -0.0192, 0.01766, 0.9997, -0.0192, 0.01766, 0.9997, -0.0192, 0.01766, 0.9997, -0.0192, 0.01766, 0.9997, -0.0192, 0.01766, 0.9997, -0.0192, -0.9996, 1.702e-08, 0.02775, -0.9996, 1.702e-08, 0.02775, -0.9996, 1.702e-08, 0.02775, -0.9996, 1.702e-08, 0.02775, -0.5659, 0.0, -0.8245, -0.5659, 0.0, -0.8245, -0.5659, 0.0, -0.8245, -0.5659, 0.0, -0.8245, -0.01766, -0.9997, 0.0192, -0.01766, -0.9997, 0.0192, -0.01766, -0.9997, 0.0192, -0.01766, -0.9997, 0.0192, -0.01766, -0.9997, 0.0192, -0.01766, -0.9997, 0.0192])] * 3)])
me_base3_010 = bpy.data.meshes.new('base3.010')
me_base3_010.from_pydata([(0.3992, 0.1104, -1.534), (0.3992, 2.11, -1.534), (1.232, 2.122, -1.014), (1.232, 0.1221, -1.014), (1.257, 2.122, -0.1385), (1.257, 0.1221, -0.1385), (0.3424, 2.168, 0.489), (0.3424, 0.1681, 0.489), (-0.4795, 2.194, 0.04314), (-0.4795, 0.1938, 0.04314), (-0.515, 2.156, -0.9064), (-0.515, 0.1564, -0.9064)], [], [(0, 1, 2, 3), (3, 2, 4, 5), (5, 4, 6, 7), (7, 6, 8, 9), (2, 1, 10, 8, 6, 4), (9, 8, 10, 11), (11, 10, 1, 0), (3, 5, 7, 9, 11, 0)])
me_base3_010.polygons.foreach_set('use_smooth', [True] * 8)
_k = set([(0, 1), (0, 3), (0, 11), (1, 2), (1, 10), (2, 3), (2, 4), (3, 5), (4, 5), (4, 6), (5, 7), (6, 7), (6, 8), (7, 9), (8, 9), (8, 10), (9, 11), (10, 11)])
me_base3_010.attributes.new('sharp_edge', 'BOOLEAN', 'EDGE').data.foreach_set('value', [ (min(e.vertices), max(e.vertices)) in _k for e in me_base3_010.edges])
me_base3_010.use_remesh_preserve_volume = False
me_base3_010.use_remesh_preserve_attributes = False
me_base3_010.use_mirror_vertex_groups = False
me_base3_010.update()
me_base3_010.normals_split_custom_set([tuple(v) for v in zip(*[iter([0.5297, -1.517e-08, -0.8482, 0.5297, -1.517e-08, -0.8482, 0.5297, -1.517e-08, -0.8482, 0.5297, -1.517e-08, -0.8482, 0.9996, 3.886e-08, -0.02775, 0.9996, 3.886e-08, -0.02775, 0.9996, 3.886e-08, -0.02775, 0.9996, 3.886e-08, -0.02775, 0.5659, -1.38e-08, 0.8245, 0.5659, -1.38e-08, 0.8245, 0.5659, -1.38e-08, 0.8245, 0.5659, -1.38e-08, 0.8245, -0.4769, -1.43e-08, 0.879, -0.4769, -1.43e-08, 0.879, -0.4769, -1.43e-08, 0.879, -0.4769, -1.43e-08, 0.879, 0.0283, 0.9993, -0.02574, 0.0283, 0.9993, -0.02574, 0.0283, 0.9993, -0.02574, 0.0283, 0.9993, -0.02574, 0.0283, 0.9993, -0.02574, 0.0283, 0.9993, -0.02574, -0.9993, 0.0, 0.03745, -0.9993, 0.0, 0.03745, -0.9993, 0.0, 0.03745, -0.9993, 0.0, 0.03745, -0.5659, -2.482e-08, -0.8245, -0.5659, -2.482e-08, -0.8245, -0.5659, -2.482e-08, -0.8245, -0.5659, -2.482e-08, -0.8245, -0.0283, -0.9993, 0.02574, -0.0283, -0.9993, 0.02574, -0.0283, -0.9993, 0.02574, -0.0283, -0.9993, 0.02574, -0.0283, -0.9993, 0.02574, -0.0283, -0.9993, 0.02574])] * 3)])
me_base3_009 = bpy.data.meshes.new('base3.009')
me_base3_009.from_pydata([(0.3992, 0.1104, -1.534), (0.3992, 2.11, -1.534), (1.221, 2.085, -1.088), (1.221, 0.08469, -1.088), (1.257, 2.122, -0.1385), (1.257, 0.1221, -0.1385), (0.3424, 2.168, 0.489), (0.3424, 0.1681, 0.489), (-0.5237, 2.168, -0.01101), (-0.5237, 0.1681, -0.01101), (-0.515, 2.156, -0.9064), (-0.515, 0.1564, -0.9064)], [], [(0, 1, 2, 3), (3, 2, 4, 5), (5, 4, 6, 7), (7, 6, 8, 9), (2, 1, 10, 8, 6, 4), (9, 8, 10, 11), (11, 10, 1, 0), (3, 5, 7, 9, 11, 0)])
me_base3_009.polygons.foreach_set('use_smooth', [True] * 8)
_k = set([(0, 1), (0, 3), (0, 11), (1, 2), (1, 10), (2, 3), (2, 4), (3, 5), (4, 5), (4, 6), (5, 7), (6, 7), (6, 8), (7, 9), (8, 9), (8, 10), (9, 11), (10, 11)])
me_base3_009.attributes.new('sharp_edge', 'BOOLEAN', 'EDGE').data.foreach_set('value', [ (min(e.vertices), max(e.vertices)) in _k for e in me_base3_009.edges])
me_base3_009.use_remesh_preserve_volume = False
me_base3_009.use_remesh_preserve_attributes = False
me_base3_009.use_mirror_vertex_groups = False
me_base3_009.update()
me_base3_009.normals_split_custom_set([tuple(v) for v in zip(*[iter([0.4769, 1.851e-09, -0.879, 0.4769, 1.851e-09, -0.879, 0.4769, 1.851e-09, -0.879, 0.4769, 1.851e-09, -0.879, 0.9993, 3.416e-08, -0.03745, 0.9993, 3.416e-08, -0.03745, 0.9993, 3.416e-08, -0.03745, 0.9993, 3.416e-08, -0.03745, 0.5659, 5.376e-08, 0.8245, 0.5659, 5.376e-08, 0.8245, 0.5659, 5.376e-08, 0.8245, 0.5659, 5.376e-08, 0.8245, -0.5, 6.859e-08, 0.866, -0.5, 6.859e-08, 0.866, -0.5, 6.859e-08, 0.866, -0.5, 6.859e-08, 0.866, 0.03104, 0.9991, -0.02742, 0.03104, 0.9991, -0.02742, 0.03104, 0.9991, -0.02742, 0.03104, 0.9991, -0.02742, 0.03104, 0.9991, -0.02742, 0.03104, 0.9991, -0.02742, -1.0, -1.614e-08, -0.009638, -1.0, -1.614e-08, -0.009638, -1.0, -1.614e-08, -0.009638, -1.0, -1.614e-08, -0.009638, -0.5659, 1.306e-08, -0.8245, -0.5659, 1.306e-08, -0.8245, -0.5659, 1.306e-08, -0.8245, -0.5659, 1.306e-08, -0.8245, -0.03104, -0.9991, 0.02742, -0.03104, -0.9991, 0.02742, -0.03104, -0.9991, 0.02742, -0.03104, -0.9991, 0.02742, -0.03104, -0.9991, 0.02742, -0.03104, -0.9991, 0.02742])] * 3)])
me_base3_008 = bpy.data.meshes.new('base3.008')
me_base3_008.from_pydata([(0.4202, 0.05682, -1.594), (0.4202, 2.057, -1.594), (1.286, 2.057, -1.094), (1.286, 0.05682, -1.094), (1.27, 2.121, -0.1697), (1.27, 0.1209, -0.1697), (0.3424, 2.168, 0.489), (0.3424, 0.1681, 0.489), (-0.5237, 2.168, -0.01101), (-0.5237, 0.1681, -0.01101), (-0.4596, 2.04, -1.071), (-0.4596, 0.03999, -1.071)], [], [(0, 1, 2, 3), (3, 2, 4, 5), (5, 4, 6, 7), (7, 6, 8, 9), (2, 1, 10, 8, 6, 4), (9, 8, 10, 11), (11, 10, 1, 0), (3, 5, 7, 9, 11, 0)])
me_base3_008.polygons.foreach_set('use_smooth', [True] * 8)
_k = set([(0, 1), (0, 3), (0, 11), (1, 2), (1, 10), (2, 3), (2, 4), (3, 5), (4, 5), (4, 6), (5, 7), (6, 7), (6, 8), (7, 9), (8, 9), (8, 10), (9, 11), (10, 11)])
me_base3_008.attributes.new('sharp_edge', 'BOOLEAN', 'EDGE').data.foreach_set('value', [ (min(e.vertices), max(e.vertices)) in _k for e in me_base3_008.edges])
me_base3_008.use_remesh_preserve_volume = False
me_base3_008.use_remesh_preserve_attributes = False
me_base3_008.use_mirror_vertex_groups = False
me_base3_008.update()
me_base3_008.normals_split_custom_set([tuple(v) for v in zip(*[iter([0.5, -4.321e-07, -0.866, 0.5, -4.321e-07, -0.866, 0.5, -4.321e-07, -0.866, 0.5, -4.321e-07, -0.866, 0.9998, 1.329e-08, 0.01751, 0.9998, 1.329e-08, 0.01751, 0.9998, 1.329e-08, 0.01751, 0.9998, 1.329e-08, 0.01751, 0.5789, 4.342e-08, 0.8154, 0.5789, 4.342e-08, 0.8154, 0.5789, 4.342e-08, 0.8154, 0.5789, 4.342e-08, 0.8154, -0.5, 1.304e-08, 0.866, -0.5, 1.304e-08, 0.866, -0.5, 1.304e-08, 0.866, -0.5, 1.304e-08, 0.866, 0.005099, 0.9977, -0.06706, 0.005099, 0.9977, -0.06706, 0.005099, 0.9977, -0.06706, 0.005099, 0.9977, -0.06706, 0.005099, 0.9977, -0.06706, 0.005099, 0.9977, -0.06706, -0.9982, 2.268e-09, -0.06034, -0.9982, 2.268e-09, -0.06034, -0.9982, 2.268e-09, -0.06034, -0.9982, 2.268e-09, -0.06034, -0.5112, -4.096e-07, -0.8595, -0.5112, -4.096e-07, -0.8595, -0.5112, -4.096e-07, -0.8595, -0.5112, -4.096e-07, -0.8595, -0.005099, -0.9977, 0.06706, -0.005099, -0.9977, 0.06706, -0.005099, -0.9977, 0.06706, -0.005099, -0.9977, 0.06706, -0.005099, -0.9977, 0.06706, -0.005099, -0.9977, 0.06706])] * 3)])
me_base3_007 = bpy.data.meshes.new('base3.007')
me_base3_007.from_pydata([(0.3585, 0.104, -1.436), (0.3585, 2.104, -1.436), (1.221, 2.085, -1.088), (1.221, 0.08469, -1.088), (1.257, 2.122, -0.1385), (1.257, 0.1221, -0.1385), (0.3424, 2.168, 0.489), (0.3424, 0.1681, 0.489), (-0.5237, 2.168, -0.01101), (-0.5237, 0.1681, -0.01101), (-0.5075, 2.104, -0.9356), (-0.5075, 0.104, -0.9356)], [], [(0, 1, 2, 3), (3, 2, 4, 5), (5, 4, 6, 7), (7, 6, 8, 9), (2, 1, 10, 8, 6, 4), (9, 8, 10, 11), (11, 10, 1, 0), (3, 5, 7, 9, 11, 0)])
me_base3_007.polygons.foreach_set('use_smooth', [True] * 8)
_k = set([(0, 1), (0, 3), (0, 11), (1, 2), (1, 10), (2, 3), (2, 4), (3, 5), (4, 5), (4, 6), (5, 7), (6, 7), (6, 8), (7, 9), (8, 9), (8, 10), (9, 11), (10, 11)])
me_base3_007.attributes.new('sharp_edge', 'BOOLEAN', 'EDGE').data.foreach_set('value', [ (min(e.vertices), max(e.vertices)) in _k for e in me_base3_007.edges])
me_base3_007.use_remesh_preserve_volume = False
me_base3_007.use_remesh_preserve_attributes = False
me_base3_007.use_mirror_vertex_groups = False
me_base3_007.update()
me_base3_007.normals_split_custom_set([tuple(v) for v in zip(*[iter([0.3739, 0.0, -0.9275, 0.3739, 0.0, -0.9275, 0.3739, 0.0, -0.9275, 0.3739, 0.0, -0.9275, 0.9993, -2.693e-08, -0.03745, 0.9993, -2.693e-08, -0.03745, 0.9993, -2.693e-08, -0.03745, 0.9993, -2.693e-08, -0.03745, 0.5659, -1.38e-08, 0.8245, 0.5659, -1.38e-08, 0.8245, 0.5659, -1.38e-08, 0.8245, 0.5659, -1.38e-08, 0.8245, -0.5, 3.758e-08, 0.866, -0.5, 3.758e-08, 0.866, -0.5, 3.758e-08, 0.866, -0.5, 3.758e-08, 0.866, 0.01583, 0.9991, -0.04013, 0.01583, 0.9991, -0.04013, 0.01583, 0.9991, -0.04013, 0.01583, 0.9991, -0.04013, 0.01583, 0.9991, -0.04013, 0.01583, 0.9991, -0.04013, -0.9998, -1.611e-08, -0.01751, -0.9998, -1.611e-08, -0.01751, -0.9998, -1.611e-08, -0.01751, -0.9998, -1.611e-08, -0.01751, -0.5, 0.0, -0.866, -0.5, 0.0, -0.866, -0.5, 0.0, -0.866, -0.5, 0.0, -0.866, -0.01583, -0.9991, 0.04013, -0.01583, -0.9991, 0.04013, -0.01583, -0.9991, 0.04013, -0.01583, -0.9991, 0.04013, -0.01583, -0.9991, 0.04013, -0.01583, -0.9991, 0.04013])] * 3)])
me_base3_006 = bpy.data.meshes.new('base3.006')
me_base3_006.from_pydata([(0.3941, 0.1414, -1.486), (0.3941, 2.141, -1.486), (1.232, 2.122, -1.014), (1.232, 0.1221, -1.014), (1.257, 2.122, -0.1385), (1.257, 0.1221, -0.1385), (0.3424, 2.168, 0.489), (0.3424, 0.1681, 0.489), (-0.5201, 2.187, 0.1413), (-0.5201, 0.1874, 0.1413), (-0.5201, 2.187, -0.8587), (-0.5201, 0.1874, -0.8587)], [], [(0, 1, 2, 3), (3, 2, 4, 5), (5, 4, 6, 7), (7, 6, 8, 9), (2, 1, 10, 8, 6, 4), (9, 8, 10, 11), (11, 10, 1, 0), (3, 5, 7, 9, 11, 0)])
me_base3_006.polygons.foreach_set('use_smooth', [True] * 8)
_k = set([(0, 1), (0, 3), (0, 11), (1, 2), (1, 10), (2, 3), (2, 4), (3, 5), (4, 5), (4, 6), (5, 7), (6, 7), (6, 8), (7, 9), (8, 9), (8, 10), (9, 11), (10, 11)])
me_base3_006.attributes.new('sharp_edge', 'BOOLEAN', 'EDGE').data.foreach_set('value', [ (min(e.vertices), max(e.vertices)) in _k for e in me_base3_006.edges])
me_base3_006.use_remesh_preserve_volume = False
me_base3_006.use_remesh_preserve_attributes = False
me_base3_006.use_mirror_vertex_groups = False
me_base3_006.update()
me_base3_006.normals_split_custom_set([tuple(v) for v in zip(*[iter([0.4912, 0.0, -0.8711, 0.4912, 0.0, -0.8711, 0.4912, 0.0, -0.8711, 0.4912, 0.0, -0.8711, 0.9996, 7.201e-08, -0.02775, 0.9996, 7.201e-08, -0.02775, 0.9996, 7.201e-08, -0.02775, 0.9996, 7.201e-08, -0.02775, 0.5659, 3.148e-08, 0.8245, 0.5659, 3.148e-08, 0.8245, 0.5659, 3.148e-08, 0.8245, 0.5659, 3.148e-08, 0.8245, -0.3739, -1.334e-08, 0.9275, -0.3739, -1.334e-08, 0.9275, -0.3739, -1.334e-08, 0.9275, -0.3739, -1.334e-08, 0.9275, 0.03591, 0.9993, -0.008678, 0.03591, 0.9993, -0.008678, 0.03591, 0.9993, -0.008678, 0.03591, 0.9993, -0.008678, 0.03591, 0.9993, -0.008678, 0.03591, 0.9993, -0.008678, -1.0, 0.0, 0.0, -1.0, 0.0, 0.0, -1.0, 0.0, 0.0, -1.0, 0.0, 0.0, -0.5659, 0.0, -0.8245, -0.5659, 0.0, -0.8245, -0.5659, 0.0, -0.8245, -0.5659, 0.0, -0.8245, -0.03591, -0.9993, 0.008678, -0.03591, -0.9993, 0.008678, -0.03591, -0.9993, 0.008678, -0.03591, -0.9993, 0.008678, -0.03591, -0.9993, 0.008678, -0.03591, -0.9993, 0.008678])] * 3)])
me_base3_005 = bpy.data.meshes.new('base3.005')
me_base3_005.from_pydata([(0.474, 0.1734, -1.574), (0.474, 2.173, -1.574), (1.257, 2.122, -1.138), (1.257, 0.1221, -1.138), (1.257, 2.122, -0.1385), (1.257, 0.1221, -0.1385), (0.3424, 2.168, 0.489), (0.3424, 0.1681, 0.489), (-0.4958, 2.187, 0.01638), (-0.4958, 0.1874, 0.01638), (-0.4958, 2.187, -0.9836), (-0.4958, 0.1874, -0.9836)], [], [(0, 1, 2, 3), (3, 2, 4, 5), (5, 4, 6, 7), (7, 6, 8, 9), (2, 1, 10, 8, 6, 4), (9, 8, 10, 11), (11, 10, 1, 0), (3, 5, 7, 9, 11, 0)])
me_base3_005.polygons.foreach_set('use_smooth', [True] * 8)
_k = set([(0, 1), (0, 3), (0, 11), (1, 2), (1, 10), (2, 3), (2, 4), (3, 5), (4, 5), (4, 6), (5, 7), (6, 7), (6, 8), (7, 9), (8, 9), (8, 10), (9, 11), (10, 11)])
me_base3_005.attributes.new('sharp_edge', 'BOOLEAN', 'EDGE').data.foreach_set('value', [ (min(e.vertices), max(e.vertices)) in _k for e in me_base3_005.edges])
me_base3_005.use_remesh_preserve_volume = False
me_base3_005.use_remesh_preserve_attributes = False
me_base3_005.use_mirror_vertex_groups = False
me_base3_005.update()
me_base3_005.normals_split_custom_set([tuple(v) for v in zip(*[iter([0.4861, -3.328e-08, -0.8739, 0.4861, -3.328e-08, -0.8739, 0.4861, -3.328e-08, -0.8739, 0.4861, -3.328e-08, -0.8739, 1.0, 9.362e-09, 0.0, 1.0, 9.362e-09, 0.0, 1.0, 9.362e-09, 0.0, 1.0, 9.362e-09, 0.0, 0.5659, 0.0, 0.8245, 0.5659, 0.0, 0.8245, 0.5659, 0.0, 0.8245, 0.5659, 0.0, 0.8245, -0.4912, -4.799e-10, 0.8711, -0.4912, -4.799e-10, 0.8711, -0.4912, -4.799e-10, 0.8711, -0.4912, -4.799e-10, 0.8711, 0.03753, 0.9993, 0.003345, 0.03753, 0.9993, 0.003345, 0.03753, 0.9993, 0.003345, 0.03753, 0.9993, 0.003345, 0.03753, 0.9993, 0.003345, 0.03753, 0.9993, 0.003345, -1.0, 1.258e-10, 0.0, -1.0, 1.258e-10, 0.0, -1.0, 1.258e-10, 0.0, -1.0, 1.258e-10, 0.0, -0.5198, -1.279e-08, -0.8543, -0.5198, -1.279e-08, -0.8543, -0.5198, -1.279e-08, -0.8543, -0.5198, -1.279e-08, -0.8543, -0.03753, -0.9993, -0.003345, -0.03753, -0.9993, -0.003345, -0.03753, -0.9993, -0.003345, -0.03753, -0.9993, -0.003345, -0.03753, -0.9993, -0.003345, -0.03753, -0.9993, -0.003345])] * 3)])
me_base3_004 = bpy.data.meshes.new('base3.004')
me_base3_004.from_pydata([(0.3905, 0.1221, -1.638), (0.3905, 2.122, -1.638), (1.257, 2.122, -1.138), (1.257, 0.1221, -1.138), (1.257, 2.122, -0.1385), (1.257, 0.1221, -0.1385), (0.2867, 2.136, 0.4516), (0.2867, 0.1361, 0.4516), (-0.5793, 2.136, -0.04837), (-0.5793, 0.1361, -0.04837), (-0.4489, 2.14, -1.176), (-0.4489, 0.1401, -1.176)], [], [(0, 1, 2, 3), (3, 2, 4, 5), (5, 4, 6, 7), (7, 6, 8, 9), (2, 1, 10, 8, 6, 4), (9, 8, 10, 11), (11, 10, 1, 0), (3, 5, 7, 9, 11, 0)])
me_base3_004.polygons.foreach_set('use_smooth', [True] * 8)
_k = set([(0, 1), (0, 3), (0, 11), (1, 2), (1, 10), (2, 3), (2, 4), (3, 5), (4, 5), (4, 6), (5, 7), (6, 7), (6, 8), (7, 9), (8, 9), (8, 10), (9, 11), (10, 11)])
me_base3_004.attributes.new('sharp_edge', 'BOOLEAN', 'EDGE').data.foreach_set('value', [ (min(e.vertices), max(e.vertices)) in _k for e in me_base3_004.edges])
me_base3_004.use_remesh_preserve_volume = False
me_base3_004.use_remesh_preserve_attributes = False
me_base3_004.use_mirror_vertex_groups = False
me_base3_004.update()
me_base3_004.normals_split_custom_set([tuple(v) for v in zip(*[iter([0.5, -4.509e-08, -0.866, 0.5, -4.509e-08, -0.866, 0.5, -4.509e-08, -0.866, 0.5, -4.509e-08, -0.866, 1.0, 3.432e-09, 0.0, 1.0, 3.432e-09, 0.0, 1.0, 3.432e-09, 0.0, 1.0, 3.432e-09, 0.0, 0.5198, 1.689e-08, 0.8543, 0.5198, 1.689e-08, 0.8543, 0.5198, 1.689e-08, 0.8543, 0.5198, 1.689e-08, 0.8543, -0.5, -1.236e-08, 0.866, -0.5, -1.236e-08, 0.866, -0.5, -1.236e-08, 0.866, -0.5, -1.236e-08, 0.866, 0.008993, 1.0, -0.003315, 0.008993, 1.0, -0.003315, 0.008993, 1.0, -0.003315, 0.008993, 1.0, -0.003315, 0.008993, 1.0, -0.003315, 0.008993, 1.0, -0.003315, -0.9934, -2.685e-09, -0.1149, -0.9934, -2.685e-09, -0.1149, -0.9934, -2.685e-09, -0.1149, -0.9934, -2.685e-09, -0.1149, -0.4828, -5.198e-08, -0.8757, -0.4828, -5.198e-08, -0.8757, -0.4828, -5.198e-08, -0.8757, -0.4828, -5.198e-08, -0.8757, -0.008993, -1.0, 0.003315, -0.008993, -1.0, 0.003315, -0.008993, -1.0, 0.003315, -0.008993, -1.0, 0.003315, -0.008993, -1.0, 0.003315, -0.008993, -1.0, 0.003315])] * 3)])
me_base3_003 = bpy.data.meshes.new('base3.003')
me_base3_003.from_pydata([(0.3905, 0.1221, -1.638), (0.3905, 2.122, -1.638), (1.304, 2.354, -1.224), (1.304, 0.3542, -1.224), (1.209, 2.35, -0.1541), (1.209, 0.3502, -0.1541), (0.1594, 2.231, 0.4094), (0.1594, 0.2313, 0.4094), (-0.5237, 2.168, -0.01101), (-0.5237, 0.1681, -0.01101), (-0.4608, 2.131, -1.067), (-0.4608, 0.1307, -1.067)], [], [(0, 1, 2, 3), (3, 2, 4, 5), (5, 4, 6, 7), (7, 6, 8, 9), (2, 1, 10, 8, 6, 4), (9, 8, 10, 11), (11, 10, 1, 0), (3, 5, 7, 9, 11, 0)])
me_base3_003.polygons.foreach_set('use_smooth', [True] * 8)
_k = set([(0, 1), (0, 3), (0, 11), (1, 2), (1, 10), (2, 3), (2, 4), (3, 5), (4, 5), (4, 6), (5, 7), (6, 7), (6, 8), (7, 9), (8, 9), (8, 10), (9, 11), (10, 11)])
me_base3_003.attributes.new('sharp_edge', 'BOOLEAN', 'EDGE').data.foreach_set('value', [ (min(e.vertices), max(e.vertices)) in _k for e in me_base3_003.edges])
me_base3_003.use_remesh_preserve_volume = False
me_base3_003.use_remesh_preserve_attributes = False
me_base3_003.use_mirror_vertex_groups = False
me_base3_003.update()
me_base3_003.normals_split_custom_set([tuple(v) for v in zip(*[iter([0.413, -4.777e-08, -0.9107, 0.413, -4.777e-08, -0.9107, 0.413, -4.777e-08, -0.9107, 0.413, -4.777e-08, -0.9107, 0.9961, 1.676e-08, 0.08829, 0.9961, 1.676e-08, 0.08829, 0.9961, 1.676e-08, 0.08829, 0.9961, 1.676e-08, 0.08829, 0.4732, 1.904e-08, 0.881, 0.4732, 1.904e-08, 0.881, 0.4732, 1.904e-08, 0.881, 0.4732, 1.904e-08, 0.881, -0.5241, 1.858e-08, 0.8516, -0.5241, 1.858e-08, 0.8516, -0.5241, 1.858e-08, 0.8516, -0.5241, 1.858e-08, 0.8516, -0.1196, 0.9915, -0.05162, -0.1196, 0.9915, -0.05162, -0.1196, 0.9915, -0.05162, -0.1196, 0.9915, -0.05162, -0.1196, 0.9915, -0.05162, -0.1196, 0.9915, -0.05162, -0.9982, -2.206e-09, -0.05939, -0.9982, -2.206e-09, -0.05939, -0.9982, -2.206e-09, -0.05939, -0.9982, -2.206e-09, -0.05939, -0.5572, -4.905e-08, -0.8304, -0.5572, -4.905e-08, -0.8304, -0.5572, -4.905e-08, -0.8304, -0.5572, -4.905e-08, -0.8304, 0.1196, -0.9915, 0.05162, 0.1196, -0.9915, 0.05162, 0.1196, -0.9915, 0.05162, 0.1196, -0.9915, 0.05162, 0.1196, -0.9915, 0.05162, 0.1196, -0.9915, 0.05162])] * 3)])
me_base2_001 = bpy.data.meshes.new('base2.001')
me_base2_001.from_pydata([(-1.14, 0.2496, -1.747), (-1.14, 2.25, -1.747), (-0.3015, 2.2, -1.208), (-0.3015, 0.1996, -1.208), (-0.4253, 2.246, -0.0859), (-0.4253, 0.2456, -0.0859), (-1.248, 2.22, 0.4883), (-1.248, 0.2202, 0.4883), (-2.313, 2.177, -0.06186), (-2.313, 0.1767, -0.06186), (-2.189, 2.131, -1.184), (-2.189, 0.1307, -1.184)], [], [(0, 1, 2, 3), (3, 2, 4, 5), (5, 4, 6, 7), (7, 6, 8, 9), (9, 8, 10, 11), (11, 10, 1, 0), (11, 0, 3, 5, 7, 9), (10, 8, 6, 4, 2, 1)])
me_base2_001.polygons.foreach_set('use_smooth', [True] * 8)
_k = set([(0, 1), (0, 3), (0, 11), (1, 2), (1, 10), (2, 3), (2, 4), (3, 5), (4, 5), (4, 6), (5, 7), (6, 7), (6, 8), (7, 9), (8, 9), (8, 10), (9, 11), (10, 11)])
me_base2_001.attributes.new('sharp_edge', 'BOOLEAN', 'EDGE').data.foreach_set('value', [ (min(e.vertices), max(e.vertices)) in _k for e in me_base2_001.edges])
me_base2_001.materials.append(None)
me_base2_001.use_remesh_preserve_volume = False
me_base2_001.use_remesh_preserve_attributes = False
me_base2_001.use_mirror_vertex_groups = False
me_base2_001.update()
me_base2_001.normals_split_custom_set([tuple(v) for v in zip(*[iter([0.5412, 0.0, -0.8409, 0.5412, 0.0, -0.8409, 0.5412, 0.0, -0.8409, 0.5412, 0.0, -0.8409, 0.994, 0.0, 0.1097, 0.994, 0.0, 0.1097, 0.994, 0.0, 0.1097, 0.994, 0.0, 0.1097, 0.5723, 1.117e-08, 0.8201, 0.5723, 1.117e-08, 0.8201, 0.5723, 1.117e-08, 0.8201, 0.5723, 1.117e-08, 0.8201, -0.4591, -2.846e-08, 0.8884, -0.4591, -2.846e-08, 0.8884, -0.4591, -2.846e-08, 0.8884, -0.4591, -2.846e-08, 0.8884, -0.994, 0.0, -0.1097, -0.994, 0.0, -0.1097, -0.994, 0.0, -0.1097, -0.994, 0.0, -0.1097, -0.4732, 0.0, -0.881, -0.4732, 0.0, -0.881, -0.4732, 0.0, -0.881, -0.4732, 0.0, -0.881, 0.0366, -0.9993, 0.00747, 0.0366, -0.9993, 0.00747, 0.0366, -0.9993, 0.00747, 0.0366, -0.9993, 0.00747, 0.0366, -0.9993, 0.00747, 0.0366, -0.9993, 0.00747, -0.0366, 0.9993, -0.00747, -0.0366, 0.9993, -0.00747, -0.0366, 0.9993, -0.00747, -0.0366, 0.9993, -0.00747, -0.0366, 0.9993, -0.00747, -0.0366, 0.9993, -0.00747])] * 3)])
me_base3_002 = bpy.data.meshes.new('base3.002')
me_base3_002.from_pydata([(0.3905, 0.1221, -1.638), (0.3905, 2.122, -1.638), (1.275, 2.081, -0.9684), (1.275, 0.08073, -0.9684), (1.18, 2.077, 0.1019), (1.18, 0.07669, 0.1019), (0.2825, 2.077, 0.5426), (0.2825, 0.07669, 0.5426), (-0.5557, 2.127, 0.003067), (-0.5557, 0.1267, 0.003067), (-0.4608, 2.131, -1.067), (-0.4608, 0.1307, -1.067)], [], [(0, 1, 2, 3), (3, 2, 4, 5), (5, 4, 6, 7), (7, 6, 8, 9), (2, 1, 10, 8, 6, 4), (9, 8, 10, 11), (11, 10, 1, 0), (3, 5, 7, 9, 11, 0)])
me_base3_002.polygons.foreach_set('use_smooth', [True] * 8)
_k = set([(0, 1), (0, 3), (0, 11), (1, 2), (1, 10), (2, 3), (2, 4), (3, 5), (4, 5), (4, 6), (5, 7), (6, 7), (6, 8), (7, 9), (8, 9), (8, 10), (9, 11), (10, 11)])
me_base3_002.attributes.new('sharp_edge', 'BOOLEAN', 'EDGE').data.foreach_set('value', [ (min(e.vertices), max(e.vertices)) in _k for e in me_base3_002.edges])
me_base3_002.use_remesh_preserve_volume = False
me_base3_002.use_remesh_preserve_attributes = False
me_base3_002.use_mirror_vertex_groups = False
me_base3_002.update()
me_base3_002.normals_split_custom_set([tuple(v) for v in zip(*[iter([0.6038, -4.163e-08, -0.7971, 0.6038, -4.163e-08, -0.7971, 0.6038, -4.163e-08, -0.7971, 0.6038, -4.163e-08, -0.7971, 0.9961, 1.637e-08, 0.08829, 0.9961, 1.637e-08, 0.08829, 0.9961, 1.637e-08, 0.08829, 0.9961, 1.637e-08, 0.08829, 0.4407, 0.0, 0.8977, 0.4407, 0.0, 0.8977, 0.4407, 0.0, 0.8977, 0.4407, 0.0, 0.8977, -0.5412, -8.826e-09, 0.8409, -0.5412, -8.826e-09, 0.8409, -0.5412, -8.826e-09, 0.8409, -0.5412, -8.826e-09, 0.8409, 0.0278, 0.9995, 0.01693, 0.0278, 0.9995, 0.01693, 0.0278, 0.9995, 0.01693, 0.0278, 0.9995, 0.01693, 0.0278, 0.9995, 0.01693, 0.0278, 0.9995, 0.01693, -0.9961, -2.172e-09, -0.08829, -0.9961, -2.172e-09, -0.08829, -0.9961, -2.172e-09, -0.08829, -0.9961, -2.172e-09, -0.08829, -0.5572, -4.905e-08, -0.8304, -0.5572, -4.905e-08, -0.8304, -0.5572, -4.905e-08, -0.8304, -0.5572, -4.905e-08, -0.8304, -0.0278, -0.9995, -0.01693, -0.0278, -0.9995, -0.01693, -0.0278, -0.9995, -0.01693, -0.0278, -0.9995, -0.01693, -0.0278, -0.9995, -0.01693, -0.0278, -0.9995, -0.01693])] * 3)])
me_base3_001 = bpy.data.meshes.new('base3.001')
me_base3_001.from_pydata([(0.3905, 0.1221, -1.638), (0.3905, 2.122, -1.638), (1.257, 2.122, -1.138), (1.257, 0.1221, -1.138), (1.126, 2.118, -0.01115), (1.126, 0.118, -0.01115), (0.2748, 2.127, 0.5601), (0.2748, 0.1267, 0.5601), (-0.5557, 2.127, 0.003067), (-0.5557, 0.1267, 0.003067), (-0.4608, 2.131, -1.067), (-0.4608, 0.1307, -1.067)], [], [(0, 1, 2, 3), (3, 2, 4, 5), (5, 4, 6, 7), (7, 6, 8, 9), (2, 1, 10, 8, 6, 4), (9, 8, 10, 11), (11, 10, 1, 0), (3, 5, 7, 9, 11, 0)])
me_base3_001.polygons.foreach_set('use_smooth', [True] * 8)
_k = set([(0, 1), (0, 3), (0, 11), (1, 2), (1, 10), (2, 3), (2, 4), (3, 5), (4, 5), (4, 6), (5, 7), (6, 7), (6, 8), (7, 9), (8, 9), (8, 10), (9, 11), (10, 11)])
me_base3_001.attributes.new('sharp_edge', 'BOOLEAN', 'EDGE').data.foreach_set('value', [ (min(e.vertices), max(e.vertices)) in _k for e in me_base3_001.edges])
me_base3_001.use_remesh_preserve_volume = False
me_base3_001.use_remesh_preserve_attributes = False
me_base3_001.use_mirror_vertex_groups = False
me_base3_001.update()
me_base3_001.normals_split_custom_set([tuple(v) for v in zip(*[iter([0.5, -4.509e-08, -0.866, 0.5, -4.509e-08, -0.866, 0.5, -4.509e-08, -0.866, 0.5, -4.509e-08, -0.866, 0.9934, 1.571e-08, 0.1149, 0.9934, 1.571e-08, 0.1149, 0.9934, 1.571e-08, 0.1149, 0.9934, 1.571e-08, 0.1149, 0.5572, -1.453e-08, 0.8304, 0.5572, -1.453e-08, 0.8304, 0.5572, -1.453e-08, 0.8304, 0.5572, -1.453e-08, 0.8304, -0.557, -8.798e-09, 0.8305, -0.557, -8.798e-09, 0.8305, -0.557, -8.798e-09, 0.8305, -0.557, -8.798e-09, 0.8305, 0.00507, 1.0, 0.0001877, 0.00507, 1.0, 0.0001877, 0.00507, 1.0, 0.0001877, 0.00507, 1.0, 0.0001877, 0.00507, 1.0, 0.0001877, 0.00507, 1.0, 0.0001877, -0.9961, -2.172e-09, -0.08829, -0.9961, -2.172e-09, -0.08829, -0.9961, -2.172e-09, -0.08829, -0.9961, -2.172e-09, -0.08829, -0.5572, -4.905e-08, -0.8304, -0.5572, -4.905e-08, -0.8304, -0.5572, -4.905e-08, -0.8304, -0.5572, -4.905e-08, -0.8304, -0.00507, -1.0, -0.0001877, -0.00507, -1.0, -0.0001877, -0.00507, -1.0, -0.0001877, -0.00507, -1.0, -0.0001877, -0.00507, -1.0, -0.0001877, -0.00507, -1.0, -0.0001877])] * 3)])
me_base1_001 = bpy.data.meshes.new('base1.001')
me_base1_001.from_pydata([(-0.5669, 0.1935, -0.08519), (-0.5669, 2.194, -0.08519), (0.3562, 2.185, 0.4657), (0.3562, 0.1849, 0.4657), (0.3562, 2.185, 1.466), (0.3562, 0.1849, 1.466), (-0.5237, 2.168, 1.989), (-0.5237, 0.1681, 1.989), (-1.39, 2.168, 1.489), (-1.39, 0.1681, 1.489), (-1.39, 2.168, 0.489), (-1.39, 0.1681, 0.489)], [], [(0, 1, 2, 3), (3, 2, 4, 5), (5, 4, 6, 7), (7, 6, 8, 9), (10, 8, 6, 4, 2, 1), (9, 8, 10, 11), (11, 10, 1, 0), (0, 3, 5, 7, 9, 11)])
me_base1_001.polygons.foreach_set('use_smooth', [True] * 8)
_k = set([(0, 1), (0, 3), (0, 11), (1, 2), (1, 10), (2, 3), (2, 4), (3, 5), (4, 5), (4, 6), (5, 7), (6, 7), (6, 8), (7, 9), (8, 9), (8, 10), (9, 11), (10, 11)])
me_base1_001.attributes.new('sharp_edge', 'BOOLEAN', 'EDGE').data.foreach_set('value', [ (min(e.vertices), max(e.vertices)) in _k for e in me_base1_001.edges])
me_base1_001.use_remesh_preserve_volume = False
me_base1_001.use_remesh_preserve_attributes = False
me_base1_001.use_mirror_vertex_groups = False
me_base1_001.update()
me_base1_001.normals_split_custom_set([tuple(v) for v in zip(*[iter([0.5124, 0.0, -0.8587, 0.5124, 0.0, -0.8587, 0.5124, 0.0, -0.8587, 0.5124, 0.0, -0.8587, 1.0, 2.653e-08, 0.0, 1.0, 2.653e-08, 0.0, 1.0, 2.653e-08, 0.0, 1.0, 2.653e-08, 0.0, 0.5112, 4.116e-07, 0.8595, 0.5112, 4.116e-07, 0.8595, 0.5112, 4.116e-07, 0.8595, 0.5112, 4.116e-07, 0.8595, -0.5, -2.98e-08, 0.866, -0.5, -2.98e-08, 0.866, -0.5, -2.98e-08, 0.866, -0.5, -2.98e-08, 0.866, -0.009528, 0.9999, 0.008409, -0.009528, 0.9999, 0.008409, -0.009528, 0.9999, 0.008409, -0.009528, 0.9999, 0.008409, -0.009528, 0.9999, 0.008409, -0.009528, 0.9999, 0.008409, -1.0, -2.071e-08, 1.192e-07, -1.0, -2.071e-08, 1.192e-07, -1.0, -2.071e-08, 1.192e-07, -1.0, -2.071e-08, 1.192e-07, -0.5723, 0.0, -0.8201, -0.5723, 0.0, -0.8201, -0.5723, 0.0, -0.8201, -0.5723, 0.0, -0.8201, 0.009527, -0.9999, -0.008409, 0.009527, -0.9999, -0.008409, 0.009527, -0.9999, -0.008409, 0.009527, -0.9999, -0.008409, 0.009527, -0.9999, -0.008409, 0.009527, -0.9999, -0.008409])] * 3)])
me_base1 = bpy.data.meshes.new('base1')
me_base1.from_pydata([(-0.5237, 0.1681, -0.01101), (-0.5237, 2.168, -0.01101), (0.3424, 2.168, 0.489), (0.3424, 0.1681, 0.489), (0.3424, 2.168, 1.489), (0.3424, 0.1681, 1.489), (-0.5237, 2.168, 1.989), (-0.5237, 0.1681, 1.989), (-1.39, 2.168, 1.489), (-1.39, 0.1681, 1.489), (-1.39, 2.168, 0.489), (-1.39, 0.1681, 0.489)], [], [(0, 1, 2, 3), (3, 2, 4, 5), (5, 4, 6, 7), (7, 6, 8, 9), (10, 8, 6, 4, 2, 1), (9, 8, 10, 11), (11, 10, 1, 0), (0, 3, 5, 7, 9, 11)])
me_base1.polygons.foreach_set('use_smooth', [True] * 8)
_k = set([(0, 1), (0, 3), (0, 11), (1, 2), (1, 10), (2, 3), (2, 4), (3, 5), (4, 5), (4, 6), (5, 7), (6, 7), (6, 8), (7, 9), (8, 9), (8, 10), (9, 11), (10, 11)])
me_base1.attributes.new('sharp_edge', 'BOOLEAN', 'EDGE').data.foreach_set('value', [ (min(e.vertices), max(e.vertices)) in _k for e in me_base1.edges])
me_base1.use_remesh_preserve_volume = False
me_base1.use_remesh_preserve_attributes = False
me_base1.use_mirror_vertex_groups = False
me_base1.update()
me_base1.normals_split_custom_set([tuple(v) for v in zip(*[iter([0.5, 0.0, -0.866, 0.5, 0.0, -0.866, 0.5, 0.0, -0.866, 0.5, 0.0, -0.866, 1.0, 0.0, 2.98e-08, 1.0, 0.0, 2.98e-08, 1.0, 0.0, 2.98e-08, 1.0, 0.0, 2.98e-08, 0.5, 0.0, 0.866, 0.5, 0.0, 0.866, 0.5, 0.0, 0.866, 0.5, 0.0, 0.866, -0.5, 4.628e-07, 0.866, -0.5, 4.628e-07, 0.866, -0.5, 4.628e-07, 0.866, -0.5, 4.628e-07, 0.866, 0.0, 1.0, -4.588e-08, 0.0, 1.0, -4.588e-08, 0.0, 1.0, -4.588e-08, 0.0, 1.0, -4.588e-08, 0.0, 1.0, -4.588e-08, 0.0, 1.0, -4.588e-08, -1.0, 0.0, 0.0, -1.0, 0.0, 0.0, -1.0, 0.0, 0.0, -1.0, 0.0, 0.0, -0.5, 0.0, -0.866, -0.5, 0.0, -0.866, -0.5, 0.0, -0.866, -0.5, 0.0, -0.866, 0.0, -1.0, 0.0, 0.0, -1.0, 0.0, 0.0, -1.0, 0.0, 0.0, -1.0, 0.0, 0.0, -1.0, 0.0, 0.0, -1.0, 0.0])] * 3)])
me_base3 = bpy.data.meshes.new('base3')
me_base3.from_pydata([(0.3905, 0.1221, -1.638), (0.3905, 2.122, -1.638), (1.257, 2.122, -1.138), (1.257, 0.1221, -1.138), (1.257, 2.122, -0.1385), (1.257, 0.1221, -0.1385), (0.3424, 2.168, 0.489), (0.3424, 0.1681, 0.489), (-0.5237, 2.168, -0.01101), (-0.5237, 0.1681, -0.01101), (-0.4608, 2.131, -1.067), (-0.4608, 0.1307, -1.067)], [], [(0, 1, 2, 3), (3, 2, 4, 5), (5, 4, 6, 7), (7, 6, 8, 9), (2, 1, 10, 8, 6, 4), (9, 8, 10, 11), (11, 10, 1, 0), (3, 5, 7, 9, 11, 0)])
me_base3.polygons.foreach_set('use_smooth', [True] * 8)
_k = set([(0, 1), (0, 3), (0, 11), (1, 2), (1, 10), (2, 3), (2, 4), (3, 5), (4, 5), (4, 6), (5, 7), (6, 7), (6, 8), (7, 9), (8, 9), (8, 10), (9, 11), (10, 11)])
me_base3.attributes.new('sharp_edge', 'BOOLEAN', 'EDGE').data.foreach_set('value', [ (min(e.vertices), max(e.vertices)) in _k for e in me_base3.edges])
me_base3.use_remesh_preserve_volume = False
me_base3.use_remesh_preserve_attributes = False
me_base3.use_mirror_vertex_groups = False
me_base3.update()
me_base3.normals_split_custom_set([tuple(v) for v in zip(*[iter([0.5, 0.0, -0.866, 0.5, 0.0, -0.866, 0.5, 0.0, -0.866, 0.5, 0.0, -0.866, 1.0, 0.0, 0.0, 1.0, 0.0, 0.0, 1.0, 0.0, 0.0, 1.0, 0.0, 0.0, 0.5659, 0.0, 0.8245, 0.5659, 0.0, 0.8245, 0.5659, 0.0, 0.8245, 0.5659, 0.0, 0.8245, -0.5, 0.0, 0.866, -0.5, 0.0, 0.866, -0.5, 0.0, 0.866, -0.5, 0.0, 0.866, 0.01446, 0.9997, -0.02013, 0.01446, 0.9997, -0.02013, 0.01446, 0.9997, -0.02013, 0.01446, 0.9997, -0.02013, 0.01446, 0.9997, -0.02013, 0.01446, 0.9997, -0.02013, -0.9982, 0.0, -0.05939, -0.9982, 0.0, -0.05939, -0.9982, 0.0, -0.05939, -0.9982, 0.0, -0.05939, -0.5572, 0.0, -0.8304, -0.5572, 0.0, -0.8304, -0.5572, 0.0, -0.8304, -0.5572, 0.0, -0.8304, -0.01446, -0.9997, 0.02013, -0.01446, -0.9997, 0.02013, -0.01446, -0.9997, 0.02013, -0.01446, -0.9997, 0.02013, -0.01446, -0.9997, 0.02013, -0.01446, -0.9997, 0.02013])] * 3)])
me_base2 = bpy.data.meshes.new('base2')
me_base2.from_pydata([(-1.291, 0.1307, -1.624), (-1.291, 2.131, -1.624), (-0.4608, 2.131, -1.067), (-0.4608, 0.1307, -1.067), (-0.5237, 2.168, -0.01101), (-0.5237, 0.1681, -0.01101), (-1.39, 2.168, 0.489), (-1.39, 0.1681, 0.489), (-2.313, 2.177, -0.06186), (-2.313, 0.1767, -0.06186), (-2.189, 2.131, -1.184), (-2.189, 0.1307, -1.184)], [], [(0, 1, 2, 3), (3, 2, 4, 5), (5, 4, 6, 7), (7, 6, 8, 9), (9, 8, 10, 11), (11, 10, 1, 0), (11, 0, 3, 5, 7, 9), (10, 8, 6, 4, 2, 1)])
me_base2.polygons.foreach_set('use_smooth', [True] * 8)
_k = set([(0, 1), (0, 3), (0, 11), (1, 2), (1, 10), (2, 3), (2, 4), (3, 5), (4, 5), (4, 6), (5, 7), (6, 7), (6, 8), (7, 9), (8, 9), (8, 10), (9, 11), (10, 11)])
me_base2.attributes.new('sharp_edge', 'BOOLEAN', 'EDGE').data.foreach_set('value', [ (min(e.vertices), max(e.vertices)) in _k for e in me_base2.edges])
me_base2.materials.append(None)
me_base2.use_remesh_preserve_volume = False
me_base2.use_remesh_preserve_attributes = False
me_base2.use_mirror_vertex_groups = False
me_base2.update()
me_base2.normals_split_custom_set([tuple(v) for v in zip(*[iter([0.557, 0.0, -0.8305, 0.557, 0.0, -0.8305, 0.557, 0.0, -0.8305, 0.557, 0.0, -0.8305, 0.9982, 0.0, 0.05939, 0.9982, 0.0, 0.05939, 0.9982, 0.0, 0.05939, 0.9982, 0.0, 0.05939, 0.5, 0.0, 0.866, 0.5, 0.0, 0.866, 0.5, 0.0, 0.866, 0.5, 0.0, 0.866, -0.5124, -4.008e-09, 0.8587, -0.5124, -4.008e-09, 0.8587, -0.5124, -4.008e-09, 0.8587, -0.5124, -4.008e-09, 0.8587, -0.994, 0.0, -0.1097, -0.994, 0.0, -0.1097, -0.994, 0.0, -0.1097, -0.994, 0.0, -0.1097, -0.4407, 0.0, -0.8977, -0.4407, 0.0, -0.8977, -0.4407, 0.0, -0.8977, -0.4407, 0.0, -0.8977, -0.003653, -0.9997, 0.02448, -0.003653, -0.9997, 0.02448, -0.003653, -0.9997, 0.02448, -0.003653, -0.9997, 0.02448, -0.003653, -0.9997, 0.02448, -0.003653, -0.9997, 0.02448, 0.003653, 0.9997, -0.02448, 0.003653, 0.9997, -0.02448, 0.003653, 0.9997, -0.02448, 0.003653, 0.9997, -0.02448, 0.003653, 0.9997, -0.02448, 0.003653, 0.9997, -0.02448])] * 3)])

# ---- objects
ob_cell_029 = bpy.data.objects.new('cell.029', me_base3_025)
ob_cell_028 = bpy.data.objects.new('cell.028', me_base3_024)
ob_cell_027 = bpy.data.objects.new('cell.027', me_base3_023)
ob_cell_026 = bpy.data.objects.new('cell.026', me_base3_022)
ob_cell_025 = bpy.data.objects.new('cell.025', me_base3_021)
ob_cell_024 = bpy.data.objects.new('cell.024', me_base3_020)
ob_cell_023 = bpy.data.objects.new('cell.023', me_base3_019)
ob_cell_022 = bpy.data.objects.new('cell.022', me_base3_018)
ob_cell_021 = bpy.data.objects.new('cell.021', me_base3_017)
ob_cell_020 = bpy.data.objects.new('cell.020', me_base3_016)
ob_cell_019 = bpy.data.objects.new('cell.019', me_base3_015)
ob_cell_018 = bpy.data.objects.new('cell.018', me_base3_014)
ob_cell_017 = bpy.data.objects.new('cell.017', me_base3_013)
ob_cell_016 = bpy.data.objects.new('cell.016', me_base3_012)
ob_cell_015 = bpy.data.objects.new('cell.015', me_base3_011)
ob_cell_014 = bpy.data.objects.new('cell.014', me_base3_010)
ob_cell_013 = bpy.data.objects.new('cell.013', me_base3_009)
ob_cell_012 = bpy.data.objects.new('cell.012', me_base3_008)
ob_cell_011 = bpy.data.objects.new('cell.011', me_base3_007)
ob_cell_010 = bpy.data.objects.new('cell.010', me_base3_006)
ob_cell_009 = bpy.data.objects.new('cell.009', me_base3_005)
ob_cell_008 = bpy.data.objects.new('cell.008', me_base3_004)
ob_cell_007 = bpy.data.objects.new('cell.007', me_base3_003)
ob_cell_006 = bpy.data.objects.new('cell.006', me_base2_001)
ob_cell_000 = bpy.data.objects.new('cell.000', me_base3_002)
ob_cell_5 = bpy.data.objects.new('cell.5', me_base3_001)
ob_cell_2 = bpy.data.objects.new('cell.2', me_base1_001)
ob_cell_1 = bpy.data.objects.new('cell.1', me_base1)
ob_cell_4 = bpy.data.objects.new('cell.4', me_base3)
ob_cell_3 = bpy.data.objects.new('cell.3', me_base2)
ob_lamp = bpy.data.objects.new('Lamp', light_lamp)
ob_camera = bpy.data.objects.new('Camera', cam_camera)

# ---- transforms, parenting, visibility, modifiers, constraints
ob_cell_029.location = (5.994, -3.98, 0.02511)
ob_cell_029.rotation_euler = (1.571, -0.0, 0.0)
ob_cell_029.lineart.crease_threshold = 0.0
ob_cell_028.location = (5.214, -2.523, 0.01299)
ob_cell_028.rotation_euler = (1.571, -0.0, 0.0)
ob_cell_028.lineart.crease_threshold = 0.0
ob_cell_027.location = (4.27, -4.112, 0.01401)
ob_cell_027.rotation_euler = (1.571, -0.0, 0.0)
ob_cell_027.lineart.crease_threshold = 0.0
ob_cell_026.location = (2.501, -4.145, -0.002117)
ob_cell_026.rotation_euler = (1.571, -0.0, 0.0)
ob_cell_026.lineart.crease_threshold = 0.0
ob_cell_025.location = (-0.9354, -4.528, 0.1152)
ob_cell_025.rotation_euler = (1.571, -0.0, 0.0)
ob_cell_025.lineart.crease_threshold = 0.0
ob_cell_024.location = (3.482, -2.681, -0.05374)
ob_cell_024.rotation_euler = (1.571, -0.0, 0.0)
ob_cell_024.lineart.crease_threshold = 0.0
ob_cell_023.location = (-1.616, 3.111, -0.1059)
ob_cell_023.rotation_euler = (1.571, -0.0, 0.0)
ob_cell_023.lineart.crease_threshold = 0.0
ob_cell_022.location = (-3.352, 3.21, -0.05597)
ob_cell_022.rotation_euler = (1.571, -0.0, 0.0)
ob_cell_022.lineart.crease_threshold = 0.0
ob_cell_021.location = (-5.116, 3.053, -0.2795)
ob_cell_021.rotation_euler = (1.571, -0.0, 0.0)
ob_cell_021.lineart.crease_threshold = 0.0
ob_cell_020.location = (0.08969, 3.074, -0.124)
ob_cell_020.rotation_euler = (1.571, -0.0, 0.0)
ob_cell_020.lineart.crease_threshold = 0.0
ob_cell_019.location = (1.891, 3.248, -0.1504)
ob_cell_019.rotation_euler = (1.571, -0.0, 0.0)
ob_cell_019.lineart.crease_threshold = 0.0
ob_cell_018.location = (2.771, 1.764, -0.04048)
ob_cell_018.rotation_euler = (1.571, -0.0, 0.0)
ob_cell_018.lineart.crease_threshold = 0.0
ob_cell_017.location = (3.553, 0.3292, -0.09178)
ob_cell_017.rotation_euler = (1.571, -0.0, 0.0)
ob_cell_017.lineart.crease_threshold = 0.0
ob_cell_016.location = (4.411, -1.066, -0.08012)
ob_cell_016.rotation_euler = (1.571, -0.0, 0.0)
ob_cell_016.lineart.crease_threshold = 0.0
ob_cell_015.location = (2.61, -1.24, -0.05364)
ob_cell_015.rotation_euler = (1.571, -0.0, 0.0)
ob_cell_015.lineart.crease_threshold = 0.0
ob_cell_014.location = (1.72, -2.743, -0.007628)
ob_cell_014.rotation_euler = (1.571, -0.0, 0.0)
ob_cell_014.lineart.crease_threshold = 0.0
ob_cell_013.location = (0.8412, -4.32, 0.07575)
ob_cell_013.rotation_euler = (1.571, -0.0, 0.0)
ob_cell_013.lineart.crease_threshold = 0.0
ob_cell_012.location = (-1.81, -3.083, 0.1112)
ob_cell_012.rotation_euler = (1.571, -0.0, 0.0)
ob_cell_012.lineart.crease_threshold = 0.0
ob_cell_011.location = (-0.01619, -2.925, 0.06409)
ob_cell_011.rotation_euler = (1.571, -0.0, 0.0)
ob_cell_011.lineart.crease_threshold = 0.0
ob_cell_010.location = (0.8624, -1.348, -0.01929)
ob_cell_010.rotation_euler = (1.571, -0.0, 0.0)
ob_cell_010.lineart.crease_threshold = 0.0
ob_cell_009.location = (1.752, 0.1548, -0.06529)
ob_cell_009.rotation_euler = (1.571, -0.0, 0.0)
ob_cell_009.lineart.crease_threshold = 0.0
ob_cell_008.location = (0.9698, 1.59, -0.01399)
ob_cell_008.rotation_euler = (1.571, -0.0, 0.0)
ob_cell_008.lineart.crease_threshold = 0.0
ob_cell_007.location = (-4.236, 1.569, -0.1695)
ob_cell_007.rotation_euler = (1.571, -0.0, 0.0)
ob_cell_007.lineart.crease_threshold = 0.0
ob_cell_006.location = (-1.887, -0.02404, -0.06895)
ob_cell_006.rotation_euler = (1.571, -0.0, 0.0)
ob_cell_006.lineart.crease_threshold = 0.0
ob_cell_000.location = (-2.471, 1.726, 0.05399)
ob_cell_000.rotation_euler = (1.571, -0.0, 0.0)
ob_cell_000.lineart.crease_threshold = 0.0
ob_cell_5.location = (-0.7356, 1.627, 0.004035)
ob_cell_5.rotation_euler = (1.571, -0.0, 0.0)
ob_cell_5.lineart.crease_threshold = 0.0
ob_cell_2.location = (-1.746, -0.02333, -0.01683)
ob_cell_2.rotation_euler = (1.571, -0.0, 0.0)
ob_cell_2.lineart.crease_threshold = 0.0
ob_cell_1.location = (0.0, 0.0, 0.0)
ob_cell_1.rotation_euler = (1.571, -0.0, 0.0)
ob_cell_1.lineart.crease_threshold = 0.0
ob_cell_4.location = (0.0, 0.0, 0.0)
ob_cell_4.rotation_euler = (1.571, -0.0, 0.0)
ob_cell_4.lineart.crease_threshold = 0.0
ob_cell_3.location = (0.0, 0.0, 0.0)
ob_cell_3.rotation_euler = (1.571, -0.0, 0.0)
ob_cell_3.lineart.crease_threshold = 0.0
ob_lamp.location = (4.076, 1.005, 5.904)
ob_lamp.rotation_euler = (0.6503, 0.05522, 1.866)
ob_lamp.lock_rotations_4d = False
ob_lamp.empty_display_type = 'ARROWS'
ob_lamp.color = (0.0, 0.0, 0.0, 0.0)
ob_lamp.lineart.crease_threshold = 0.0
ob_camera.location = (7.481, -6.508, 5.344)
ob_camera.rotation_euler = (1.109, 0.0, 0.8149)
ob_camera.lock_rotations_4d = False
ob_camera.empty_display_type = 'ARROWS'
ob_camera.color = (0.0, 0.0, 0.0, 0.0)
ob_camera.display_type = 'WIRE'
ob_camera.lineart.crease_threshold = 0.0

# ---- collection membership
col_collection_1.objects.link(ob_cell_029)
col_collection_1.objects.link(ob_cell_028)
col_collection_1.objects.link(ob_cell_027)
col_collection_1.objects.link(ob_cell_026)
col_collection_1.objects.link(ob_cell_025)
col_collection_1.objects.link(ob_cell_024)
col_collection_1.objects.link(ob_cell_023)
col_collection_1.objects.link(ob_cell_022)
col_collection_1.objects.link(ob_cell_021)
col_collection_1.objects.link(ob_cell_020)
col_collection_1.objects.link(ob_cell_019)
col_collection_1.objects.link(ob_cell_018)
col_collection_1.objects.link(ob_cell_017)
col_collection_1.objects.link(ob_cell_016)
col_collection_1.objects.link(ob_cell_015)
col_collection_1.objects.link(ob_cell_014)
col_collection_1.objects.link(ob_cell_013)
col_collection_1.objects.link(ob_cell_012)
col_collection_1.objects.link(ob_cell_011)
col_collection_1.objects.link(ob_cell_010)
col_collection_1.objects.link(ob_cell_009)
col_collection_1.objects.link(ob_cell_008)
col_collection_1.objects.link(ob_cell_007)
col_collection_1.objects.link(ob_cell_006)
col_collection_1.objects.link(ob_cell_000)
col_collection_1.objects.link(ob_cell_5)
col_collection_1.objects.link(ob_cell_2)
col_collection_1.objects.link(ob_cell_1)
col_collection_1.objects.link(ob_cell_4)
col_collection_1.objects.link(ob_cell_3)
col_collection_1.objects.link(ob_lamp)
col_collection_1.objects.link(ob_camera)

# ---- scene / render settings (as saved in the file)
scene.camera = ob_camera
scene.frame_start = 1; scene.frame_end = 250; scene.frame_set(1)
scene.render.engine = 'BLENDER_EEVEE_NEXT'
scene.render.resolution_percentage = 50
scene.render.dither_intensity = 0.0
scene.cycles.use_denoising = False
scene.cycles.samples = 128
scene.cycles.sampling_pattern = 'TABULATED_SOBOL'
scene.cycles.use_adaptive_sampling = False
scene.cycles.use_light_tree = False
scene.cycles.blur_glossy = 0.0
scene.cycles.sample_clamp_indirect = 0.0
scene.view_settings.view_transform = 'Standard'
bpy.context.view_layer.update()
